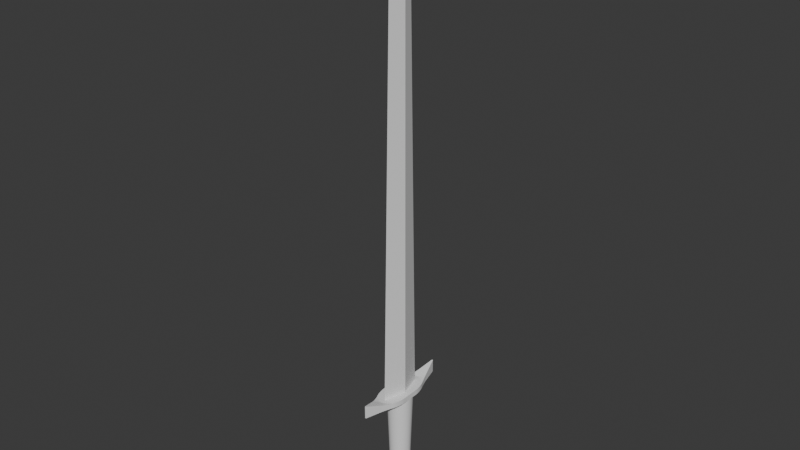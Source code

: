 # Source: BastardSword.blend  (saved by Blender 5.1.30; exported with 4.5.12 LTS)
import bpy
from mathutils import Matrix  # noqa: F401  (used for matrix-valued properties, if any)

bpy.ops.wm.read_factory_settings(use_empty=True)
scene = bpy.context.scene
scene.name = 'Scene'

# ---- node groups
ng_smooth_by_angle = bpy.data.node_groups.new('Smooth by Angle', 'GeometryNodeTree')
_s = ng_smooth_by_angle.interface.new_socket(name='Mesh', in_out='OUTPUT', socket_type='NodeSocketGeometry')
_s = ng_smooth_by_angle.interface.new_socket(name='Mesh', in_out='INPUT', socket_type='NodeSocketGeometry')
_s = ng_smooth_by_angle.interface.new_socket(name='Angle', in_out='INPUT', socket_type='NodeSocketFloat')
_s.subtype = 'ANGLE'
_s.default_value = 0.5236
_s.min_value = 0.0
_s.max_value = 3.142
_s.description = 'Maximum face angle for smooth edges'
_s = ng_smooth_by_angle.interface.new_socket(name='Ignore Sharpness', in_out='INPUT', socket_type='NodeSocketBool')
_s.force_non_field = True
ng_smooth_by_angle.is_modifier = True
_N = ng_smooth_by_angle.nodes; _L = ng_smooth_by_angle.links
n0 = _N.new('GeometryNodeSetShadeSmooth'); n0.name = 'Set Shade Smooth'; n0.location = (120, -80)
n0.domain = 'EDGE'
n1 = _N.new('GeometryNodeSetShadeSmooth'); n1.name = 'Set Shade Smooth.001'; n1.location = (300, -80)
n2 = _N.new('NodeGroupOutput'); n2.name = 'Group Output'; n2.location = (480, -80)
n3 = _N.new('GeometryNodeInputMeshEdgeAngle'); n3.name = 'Edge Angle'; n3.location = (-440, -240)
n4 = _N.new('NodeGroupInput'); n4.name = 'Group Input'; n4.location = (-80, -80)
n5 = _N.new('GeometryNodeInputEdgeSmooth'); n5.name = 'Is Edge Smooth'; n5.location = (-260, -120)
n6 = _N.new('GeometryNodeInputShadeSmooth'); n6.name = 'Is Shade Smooth'; n6.location = (-440, -397)
n7 = _N.new('FunctionNodeCompare'); n7.name = 'Compare'; n7.location = (-260, -260)
n7.operation = 'LESS_EQUAL'
n7.inputs[6].default_value = (0.0, 0.0, 0.0, 0.0)
n7.inputs[7].default_value = (0.0, 0.0, 0.0, 0.0)
n8 = _N.new('FunctionNodeBooleanMath'); n8.name = 'Boolean Math.001'; n8.location = (-80, -260)
n9 = _N.new('NodeGroupInput'); n9.name = 'Group Input.001'; n9.location = (-440, -329)
n10 = _N.new('NodeGroupInput'); n10.name = 'Group Input.002'; n10.location = (-259, -189)
n11 = _N.new('FunctionNodeBooleanMath'); n11.name = 'Boolean Math'; n11.location = (-80, -149)
n11.operation = 'OR'
n12 = _N.new('FunctionNodeBooleanMath'); n12.name = 'Boolean Math.002'; n12.location = (-260, -380)
n12.operation = 'OR'
n13 = _N.new('NodeGroupInput'); n13.name = 'Group Input.003'; n13.location = (-440, -460)
_L.new(n3.outputs[0], n7.inputs[0])
_L.new(n1.outputs[0], n2.inputs[0])
_L.new(n9.outputs[1], n7.inputs[1])
_L.new(n7.outputs[0], n8.inputs[0])
_L.new(n4.outputs[0], n0.inputs[0])
_L.new(n0.outputs[0], n1.inputs[0])
_L.new(n8.outputs[0], n0.inputs[2])
_L.new(n10.outputs[2], n11.inputs[1])
_L.new(n5.outputs[0], n11.inputs[0])
_L.new(n11.outputs[0], n0.inputs[1])
_L.new(n13.outputs[2], n12.inputs[1])
_L.new(n6.outputs[0], n12.inputs[0])
_L.new(n12.outputs[0], n8.inputs[1])
n2.is_active_output = True

# ---- world
world_world = bpy.data.worlds.new('World'); scene.world = world_world
world_world.use_nodes = True; world_world.node_tree.nodes.clear()
_N = world_world.node_tree.nodes; _L = world_world.node_tree.links
n0 = _N.new('ShaderNodeOutputWorld'); n0.name = 'World Output'; n0.location = (200, 100)
n1 = _N.new('ShaderNodeBackground'); n1.name = 'Background'; n1.location = (-200, 100)
n1.inputs[0].default_value = (0.05088, 0.05088, 0.05088, 1.0)
_L.new(n1.outputs[0], n0.inputs[0])
n0.is_active_output = True
world_world.color = (0.05088, 0.05088, 0.05088)
world_world.sun_shadow_jitter_overblur = 0.0

# ---- meshes
me_sphere = bpy.data.meshes.new('Sphere')
me_sphere.from_pydata([(1.787e-09, 7.992e-10, -0.173), (1.787e-09, 0.03178, -0.1827), (1.787e-09, 0.04757, -0.1985), (1.787e-09, 0.05611, -0.2191), (1.787e-09, 0.05721, -0.2302), (1.787e-09, 0.05611, -0.2414), (1.787e-09, 0.04757, -0.262), (1.787e-09, 7.992e-10, -0.2875), (0.002177, 0.01095, -0.1741), (0.004271, 0.02147, -0.1774), (0.006201, 0.03117, -0.1827), (0.007892, 0.03968, -0.1898), (0.00928, 0.04665, -0.1985), (0.01031, 0.05184, -0.2084), (0.01095, 0.05503, -0.2191), (0.01116, 0.05611, -0.2302), (0.01095, 0.05503, -0.2414), (0.01031, 0.05184, -0.2521), (0.00928, 0.04665, -0.262), (0.007892, 0.03968, -0.2707), (0.006201, 0.03117, -0.2778), (0.004271, 0.02147, -0.2831), (0.002177, 0.01095, -0.2864), (0.004271, 0.01031, -0.1741), (0.008378, 0.02023, -0.1774), (0.01216, 0.02936, -0.1827), (0.01548, 0.03737, -0.1898), (0.0182, 0.04395, -0.1985), (0.02023, 0.04883, -0.2084), (0.02147, 0.05184, -0.2191), (0.02189, 0.05286, -0.2302), (0.02147, 0.05184, -0.2414), (0.02023, 0.04883, -0.2521), (0.0182, 0.04395, -0.262), (0.01548, 0.03737, -0.2707), (0.01216, 0.02936, -0.2778), (0.008378, 0.02023, -0.2831), (0.004271, 0.01031, -0.2864), (0.006201, 0.00928, -0.1741), (0.01216, 0.0182, -0.1774), (0.01766, 0.02643, -0.1827), (0.02247, 0.03364, -0.1898), (0.02643, 0.03955, -0.1985), (0.02936, 0.04395, -0.2084), (0.03117, 0.04665, -0.2191), (0.03178, 0.04757, -0.2302), (0.03117, 0.04665, -0.2414), (0.02936, 0.04395, -0.2521), (0.02643, 0.03955, -0.262), (0.02247, 0.03364, -0.2707), (0.01766, 0.02643, -0.2778), (0.01216, 0.0182, -0.2831), (0.006201, 0.00928, -0.2864), (0.007892, 0.007892, -0.1741), (0.01548, 0.01548, -0.1774), (0.02247, 0.02247, -0.1827), (0.02861, 0.02861, -0.1898), (0.03364, 0.03364, -0.1985), (0.03737, 0.03737, -0.2084), (0.03968, 0.03968, -0.2191), (0.04045, 0.04045, -0.2302), (0.03968, 0.03968, -0.2414), (0.03737, 0.03737, -0.2521), (0.03364, 0.03364, -0.262), (0.02861, 0.02861, -0.2707), (0.02247, 0.02247, -0.2778), (0.01548, 0.01548, -0.2831), (0.007892, 0.007892, -0.2864), (0.00928, 0.006201, -0.1741), (0.0182, 0.01216, -0.1774), (0.02643, 0.01766, -0.1827), (0.03364, 0.02247, -0.1898), (0.03955, 0.02643, -0.1985), (0.04395, 0.02936, -0.2084), (0.04665, 0.03117, -0.2191), (0.04757, 0.03178, -0.2302), (0.04665, 0.03117, -0.2414), (0.04395, 0.02936, -0.2521), (0.03955, 0.02643, -0.262), (0.03364, 0.02247, -0.2707), (0.02643, 0.01766, -0.2778), (0.0182, 0.01216, -0.2831), (0.00928, 0.006201, -0.2864), (0.01031, 0.004271, -0.1741), (0.02023, 0.008378, -0.1774), (0.02936, 0.01216, -0.1827), (0.03737, 0.01548, -0.1898), (0.04395, 0.0182, -0.1985), (0.04883, 0.02023, -0.2084), (0.05184, 0.02147, -0.2191), (0.05286, 0.02189, -0.2302), (0.05184, 0.02147, -0.2414), (0.04883, 0.02023, -0.2521), (0.04395, 0.0182, -0.262), (0.03737, 0.01548, -0.2707), (0.02936, 0.01216, -0.2778), (0.02023, 0.008378, -0.2831), (0.01031, 0.004271, -0.2864), (0.01095, 0.002177, -0.1741), (0.02147, 0.004271, -0.1774), (0.03117, 0.006201, -0.1827), (0.03968, 0.007892, -0.1898), (0.04665, 0.00928, -0.1985), (0.05184, 0.01031, -0.2084), (0.05503, 0.01095, -0.2191), (0.05611, 0.01116, -0.2302), (0.05503, 0.01095, -0.2414), (0.05184, 0.01031, -0.2521), (0.04665, 0.00928, -0.262), (0.03968, 0.007892, -0.2707), (0.03117, 0.006201, -0.2778), (0.02147, 0.004271, -0.2831), (0.01095, 0.002177, -0.2864), (0.01116, 1.599e-10, -0.1741), (0.02189, -4.795e-10, -0.1774), (0.03178, -2.185e-09, -0.1827), (0.04045, 1.652e-09, -0.1898), (0.04757, -4.316e-09, -0.1985), (0.05286, 3.357e-09, -0.2084), (0.05611, -4.316e-09, -0.2191), (0.05721, -8.578e-09, -0.2302), (0.05611, -4.316e-09, -0.2414), (0.05286, 3.357e-09, -0.2521), (0.04757, -4.316e-09, -0.262), (0.04045, 1.652e-09, -0.2707), (0.03178, -2.185e-09, -0.2778), (0.02189, -4.795e-10, -0.2831), (0.01116, 1.599e-10, -0.2864), (0.01095, -0.002177, -0.1741), (0.02147, -0.004271, -0.1774), (0.03117, -0.006201, -0.1827), (0.03968, -0.007892, -0.1898), (0.04665, -0.00928, -0.1985), (0.05184, -0.01031, -0.2084), (0.05503, -0.01095, -0.2191), (0.05611, -0.01116, -0.2302), (0.05503, -0.01095, -0.2414), (0.05184, -0.01031, -0.2521), (0.04665, -0.00928, -0.262), (0.03968, -0.007892, -0.2707), (0.03117, -0.006201, -0.2778), (0.02147, -0.004271, -0.2831), (0.01095, -0.002177, -0.2864), (0.01031, -0.004271, -0.1741), (0.02023, -0.008378, -0.1774), (0.02936, -0.01216, -0.1827), (0.03737, -0.01548, -0.1898), (0.04395, -0.0182, -0.1985), (0.04883, -0.02023, -0.2084), (0.05184, -0.02147, -0.2191), (0.05286, -0.02189, -0.2302), (0.05184, -0.02147, -0.2414), (0.04883, -0.02023, -0.2521), (0.04395, -0.0182, -0.262), (0.03737, -0.01548, -0.2707), (0.02936, -0.01216, -0.2778), (0.02023, -0.008378, -0.2831), (0.01031, -0.004271, -0.2864), (0.00928, -0.006201, -0.1741), (0.0182, -0.01216, -0.1774), (0.02643, -0.01766, -0.1827), (0.03364, -0.02247, -0.1898), (0.03955, -0.02643, -0.1985), (0.04395, -0.02936, -0.2084), (0.04665, -0.03117, -0.2191), (0.04757, -0.03178, -0.2302), (0.04665, -0.03117, -0.2414), (0.04395, -0.02936, -0.2521), (0.03955, -0.02643, -0.262), (0.03364, -0.02247, -0.2707), (0.02643, -0.01766, -0.2778), (0.0182, -0.01216, -0.2831), (0.00928, -0.006201, -0.2864), (0.007892, -0.007892, -0.1741), (0.01548, -0.01548, -0.1774), (0.02247, -0.02247, -0.1827), (0.02861, -0.02861, -0.1898), (0.03364, -0.03364, -0.1985), (0.03737, -0.03737, -0.2084), (0.03968, -0.03968, -0.2191), (0.04045, -0.04045, -0.2302), (0.03968, -0.03968, -0.2414), (0.03737, -0.03737, -0.2521), (0.03364, -0.03364, -0.262), (0.02861, -0.02861, -0.2707), (0.02247, -0.02247, -0.2778), (0.01548, -0.01548, -0.2831), (0.007892, -0.007892, -0.2864), (0.006201, -0.00928, -0.1741), (0.01216, -0.0182, -0.1774), (0.01766, -0.02643, -0.1827), (0.02247, -0.03364, -0.1898), (0.02643, -0.03955, -0.1985), (0.02936, -0.04395, -0.2084), (0.03117, -0.04665, -0.2191), (0.03178, -0.04757, -0.2302), (0.03117, -0.04665, -0.2414), (0.02936, -0.04395, -0.2521), (0.02643, -0.03955, -0.262), (0.02247, -0.03364, -0.2707), (0.01766, -0.02643, -0.2778), (0.01216, -0.0182, -0.2831), (0.006201, -0.00928, -0.2864), (0.004271, -0.01031, -0.1741), (0.008378, -0.02023, -0.1774), (0.01216, -0.02936, -0.1827), (0.01548, -0.03737, -0.1898), (0.0182, -0.04395, -0.1985), (0.02023, -0.04883, -0.2084), (0.02147, -0.05184, -0.2191), (0.02189, -0.05286, -0.2302), (0.02147, -0.05184, -0.2414), (0.02023, -0.04883, -0.2521), (0.0182, -0.04395, -0.262), (0.01548, -0.03737, -0.2707), (0.01216, -0.02936, -0.2778), (0.008378, -0.02023, -0.2831), (0.004271, -0.01031, -0.2864), (0.002177, -0.01095, -0.1741), (0.004271, -0.02147, -0.1774), (0.006201, -0.03117, -0.1827), (0.007892, -0.03968, -0.1898), (0.00928, -0.04665, -0.1985), (0.01031, -0.05184, -0.2084), (0.01095, -0.05503, -0.2191), (0.01116, -0.05611, -0.2302), (0.01095, -0.05503, -0.2414), (0.01031, -0.05184, -0.2521), (0.00928, -0.04665, -0.262), (0.007892, -0.03968, -0.2707), (0.006201, -0.03117, -0.2778), (0.004271, -0.02147, -0.2831), (0.002177, -0.01095, -0.2864), (1.361e-09, -0.01116, -0.1741), (-1.196e-09, -0.02189, -0.1774), (-3.754e-09, -0.03178, -0.1827), (9.349e-10, -0.04045, -0.1898), (-4.18e-09, -0.04757, -0.1985), (3.492e-09, -0.05286, -0.2084), (-5.885e-09, -0.05611, -0.2191), (-1.697e-08, -0.05721, -0.2302), (-5.885e-09, -0.05611, -0.2414), (3.492e-09, -0.05286, -0.2521), (-4.18e-09, -0.04757, -0.262), (9.349e-10, -0.04045, -0.2707), (-3.754e-09, -0.03178, -0.2778), (-1.196e-09, -0.02189, -0.2831), (1.361e-09, -0.01116, -0.2864), (-0.002177, -0.01095, -0.1741), (-0.004271, -0.02147, -0.1774), (-0.006201, -0.03117, -0.1827), (-0.007892, -0.03968, -0.1898), (-0.00928, -0.04665, -0.1985), (-0.01031, -0.05184, -0.2084), (-0.01095, -0.05503, -0.2191), (-0.01116, -0.05611, -0.2302), (-0.01095, -0.05503, -0.2414), (-0.01031, -0.05184, -0.2521), (-0.00928, -0.04665, -0.262), (-0.007892, -0.03968, -0.2707), (-0.006201, -0.03117, -0.2778), (-0.004271, -0.02147, -0.2831), (-0.002177, -0.01095, -0.2864), (-0.004271, -0.01031, -0.1741), (-0.008378, -0.02023, -0.1774), (-0.01216, -0.02936, -0.1827), (-0.01548, -0.03737, -0.1898), (-0.0182, -0.04395, -0.1985), (-0.02023, -0.04883, -0.2084), (-0.02147, -0.05184, -0.2191), (-0.02189, -0.05286, -0.2302), (-0.02147, -0.05184, -0.2414), (-0.02023, -0.04883, -0.2521), (-0.0182, -0.04395, -0.262), (-0.01548, -0.03737, -0.2707), (-0.01216, -0.02936, -0.2778), (-0.008378, -0.02023, -0.2831), (-0.004271, -0.01031, -0.2864), (-0.006201, -0.00928, -0.1741), (-0.01216, -0.0182, -0.1774), (-0.01766, -0.02643, -0.1827), (-0.02247, -0.03364, -0.1898), (-0.02643, -0.03955, -0.1985), (-0.02936, -0.04395, -0.2084), (-0.03117, -0.04665, -0.2191), (-0.03178, -0.04757, -0.2302), (-0.03117, -0.04665, -0.2414), (-0.02936, -0.04395, -0.2521), (-0.02643, -0.03955, -0.262), (-0.02247, -0.03364, -0.2707), (-0.01766, -0.02643, -0.2778), (-0.01216, -0.0182, -0.2831), (-0.006201, -0.00928, -0.2864), (-0.007892, -0.007892, -0.1741), (-0.01548, -0.01548, -0.1774), (-0.02247, -0.02247, -0.1827), (-0.02861, -0.02861, -0.1898), (-0.03364, -0.03364, -0.1985), (-0.03737, -0.03737, -0.2084), (-0.03968, -0.03968, -0.2191), (-0.04045, -0.04045, -0.2302), (-0.03968, -0.03968, -0.2414), (-0.03737, -0.03737, -0.2521), (-0.03364, -0.03364, -0.262), (-0.02861, -0.02861, -0.2707), (-0.02247, -0.02247, -0.2778), (-0.01548, -0.01548, -0.2831), (-0.007892, -0.007892, -0.2864), (-0.00928, -0.006201, -0.1741), (-0.0182, -0.01216, -0.1774), (-0.02643, -0.01766, -0.1827), (-0.03364, -0.02247, -0.1898), (-0.03955, -0.02643, -0.1985), (-0.04395, -0.02936, -0.2084), (-0.04665, -0.03117, -0.2191), (-0.04757, -0.03178, -0.2302), (-0.04665, -0.03117, -0.2414), (-0.04395, -0.02936, -0.2521), (-0.03955, -0.02643, -0.262), (-0.03364, -0.02247, -0.2707), (-0.02643, -0.01766, -0.2778), (-0.0182, -0.01216, -0.2831), (-0.00928, -0.006201, -0.2864), (-0.01031, -0.004271, -0.1741), (-0.02023, -0.008378, -0.1774), (-0.02936, -0.01216, -0.1827), (-0.03737, -0.01548, -0.1898), (-0.04395, -0.0182, -0.1985), (-0.04883, -0.02023, -0.2084), (-0.05184, -0.02147, -0.2191), (-0.05286, -0.02189, -0.2302), (-0.05184, -0.02147, -0.2414), (-0.04883, -0.02023, -0.2521), (-0.04395, -0.0182, -0.262), (-0.03737, -0.01548, -0.2707), (-0.02936, -0.01216, -0.2778), (-0.02023, -0.008378, -0.2831), (-0.01031, -0.004271, -0.2864), (-0.01095, -0.002177, -0.1741), (-0.02147, -0.004271, -0.1774), (-0.03117, -0.006201, -0.1827), (-0.03968, -0.007892, -0.1898), (-0.04665, -0.00928, -0.1985), (-0.05184, -0.01031, -0.2084), (-0.05503, -0.01095, -0.2191), (-0.05611, -0.01116, -0.2302), (-0.05503, -0.01095, -0.2414), (-0.05184, -0.01031, -0.2521), (-0.04665, -0.00928, -0.262), (-0.03968, -0.007892, -0.2707), (-0.03117, -0.006201, -0.2778), (-0.02147, -0.004271, -0.2831), (-0.01095, -0.002177, -0.2864), (-0.01116, 1.865e-09, -0.1741), (-0.02189, 3.783e-09, -0.1774), (-0.03178, 9.324e-09, -0.1827), (-0.04045, 2.504e-09, -0.1898), (-0.04757, 1.018e-08, -0.1985), (-0.05286, 1.652e-09, -0.2084), (-0.05611, 1.614e-08, -0.2191), (-0.05721, 2.637e-08, -0.2302), (-0.05611, 1.614e-08, -0.2414), (-0.05286, 1.652e-09, -0.2521), (-0.04757, 1.018e-08, -0.262), (-0.04045, 2.504e-09, -0.2707), (-0.03178, 9.324e-09, -0.2778), (-0.02189, 3.783e-09, -0.2831), (-0.01116, 1.865e-09, -0.2864), (-0.01095, 0.002177, -0.1741), (-0.02147, 0.004271, -0.1774), (-0.03117, 0.006201, -0.1827), (-0.03968, 0.007892, -0.1898), (-0.04665, 0.00928, -0.1985), (-0.05184, 0.01031, -0.2084), (-0.05503, 0.01095, -0.2191), (-0.05611, 0.01116, -0.2302), (-0.05503, 0.01095, -0.2414), (-0.05184, 0.01031, -0.2521), (-0.04665, 0.00928, -0.262), (-0.03968, 0.007892, -0.2707), (-0.03117, 0.006201, -0.2778), (-0.02147, 0.004271, -0.2831), (-0.01095, 0.002177, -0.2864), (-0.01031, 0.004271, -0.1741), (-0.02023, 0.008378, -0.1774), (-0.02936, 0.01216, -0.1827), (-0.03737, 0.01548, -0.1898), (-0.04395, 0.0182, -0.1985), (-0.04883, 0.02023, -0.2084), (-0.05184, 0.02147, -0.2191), (-0.05286, 0.02189, -0.2302), (-0.05184, 0.02147, -0.2414), (-0.04883, 0.02023, -0.2521), (-0.04395, 0.0182, -0.262), (-0.03737, 0.01548, -0.2707), (-0.02936, 0.01216, -0.2778), (-0.02023, 0.008378, -0.2831), (-0.01031, 0.004271, -0.2864), (-0.00928, 0.006201, -0.1741), (-0.0182, 0.01216, -0.1774), (-0.02643, 0.01766, -0.1827), (-0.03364, 0.02247, -0.1898), (-0.03955, 0.02643, -0.1985), (-0.04395, 0.02936, -0.2084), (-0.04665, 0.03117, -0.2191), (-0.04757, 0.03178, -0.2302), (-0.04665, 0.03117, -0.2414), (-0.04395, 0.02936, -0.2521), (-0.03955, 0.02643, -0.262), (-0.03364, 0.02247, -0.2707), (-0.02643, 0.01766, -0.2778), (-0.0182, 0.01216, -0.2831), (-0.00928, 0.006201, -0.2864), (-0.007892, 0.007892, -0.1741), (-0.01548, 0.01548, -0.1774), (-0.02247, 0.02247, -0.1827), (-0.02861, 0.02861, -0.1898), (-0.03364, 0.03364, -0.1985), (-0.03737, 0.03737, -0.2084), (-0.03968, 0.03968, -0.2191), (-0.04045, 0.04045, -0.2302), (-0.03968, 0.03968, -0.2414), (-0.03737, 0.03737, -0.2521), (-0.03364, 0.03364, -0.262), (-0.02861, 0.02861, -0.2707), (-0.02247, 0.02247, -0.2778), (-0.01548, 0.01548, -0.2831), (-0.007892, 0.007892, -0.2864), (-0.006201, 0.00928, -0.1741), (-0.01216, 0.0182, -0.1774), (-0.01766, 0.02643, -0.1827), (-0.02247, 0.03364, -0.1898), (-0.02643, 0.03955, -0.1985), (-0.02936, 0.04395, -0.2084), (-0.03117, 0.04665, -0.2191), (-0.03178, 0.04757, -0.2302), (-0.03117, 0.04665, -0.2414), (-0.02936, 0.04395, -0.2521), (-0.02643, 0.03955, -0.262), (-0.02247, 0.03364, -0.2707), (-0.01766, 0.02643, -0.2778), (-0.01216, 0.0182, -0.2831), (-0.006201, 0.00928, -0.2864), (-0.004271, 0.01031, -0.1741), (-0.008378, 0.02023, -0.1774), (-0.01216, 0.02936, -0.1827), (-0.01548, 0.03737, -0.1898), (-0.0182, 0.04395, -0.1985), (-0.02023, 0.04883, -0.2084), (-0.02147, 0.05184, -0.2191), (-0.02189, 0.05286, -0.2302), (-0.02147, 0.05184, -0.2414), (-0.02023, 0.04883, -0.2521), (-0.0182, 0.04395, -0.262), (-0.01548, 0.03737, -0.2707), (-0.01216, 0.02936, -0.2778), (-0.008378, 0.02023, -0.2831), (-0.004271, 0.01031, -0.2864), (-0.002177, 0.01095, -0.1741), (-0.004271, 0.02147, -0.1774), (-0.006201, 0.03117, -0.1827), (-0.007892, 0.03968, -0.1898), (-0.00928, 0.04665, -0.1985), (-0.01031, 0.05184, -0.2084), (-0.01095, 0.05503, -0.2191), (-0.01116, 0.05611, -0.2302), (-0.01095, 0.05503, -0.2414), (-0.01031, 0.05184, -0.2521), (-0.00928, 0.04665, -0.262), (-0.007892, 0.03968, -0.2707), (-0.006201, 0.03117, -0.2778), (-0.004271, 0.02147, -0.2831), (-0.002177, 0.01095, -0.2864), (2.64e-09, 0.01116, -0.1741), (5.624e-09, 0.02189, -0.1774), (6.902e-09, 0.04045, -0.1898), (5.197e-09, 0.05286, -0.2084), (5.197e-09, 0.05286, -0.2521), (6.902e-09, 0.04045, -0.2707), (1.415e-08, 0.03178, -0.2778), (5.624e-09, 0.02189, -0.2831), (2.64e-09, 0.01116, -0.2864), (0.0009757, -0.07772, 0.1378), (0.0009757, -0.04603, 1.645), (0.0009757, 0.07772, 0.1378), (0.0009757, 0.04603, 1.645), (-0.0009757, -0.07772, 0.1378), (-0.0009757, -0.04603, 1.645), (-0.0009757, 0.07772, 0.1378), (-0.0009757, 0.04603, 1.645), (0.02293, 0.0, 0.1378), (9.208e-05, -1.108e-11, 1.799), (-0.02293, 0.0, 0.1378), (-9.208e-05, -1.108e-11, 1.799), (0.0009757, -0.04603, 1.571), (0.0009757, 0.04603, 1.571), (-0.0009757, 0.04603, 1.571), (-0.0009757, -0.04603, 1.571), (-0.01871, -1.108e-11, 1.715), (0.01871, -1.108e-11, 1.715), (-0.001881, -0.1745, 0.1188), (-0.001881, -0.1745, 0.1652), (-0.001881, 0.1745, 0.1188), (-0.001881, 0.1745, 0.1652), (0.001881, -0.1745, 0.1188), (0.001881, -0.1745, 0.1652), (0.001881, 0.1745, 0.1188), (0.001881, 0.1745, 0.1652), (-0.01748, -0.1198, 0.1188), (-0.03402, -0.07537, 0.1188), (-0.0002195, -0.09695, 0.1188), (-0.01862, -0.116, 0.1188), (-0.01999, -0.1117, 0.1188), (-0.02153, -0.1071, 0.1188), (-0.02323, -0.1023, 0.1188), (-0.02503, -0.09733, 0.1188), (-0.02689, -0.09242, 0.1188), (-0.02876, -0.08766, 0.1188), (-0.03061, -0.08315, 0.1188), (-0.03237, -0.07902, 0.1188), (-0.03402, -0.07537, 0.1378), (-0.01748, -0.1198, 0.1459), (-0.0002195, -0.09695, 0.1378), (-0.03237, -0.07902, 0.1379), (-0.03061, -0.08315, 0.1381), (-0.02876, -0.08766, 0.1386), (-0.02689, -0.09242, 0.1393), (-0.02503, -0.09733, 0.1401), (-0.02323, -0.1023, 0.1411), (-0.02153, -0.1071, 0.1422), (-0.01999, -0.1117, 0.1434), (-0.01862, -0.116, 0.1446), (-0.03402, 0.07537, 0.1188), (-0.01748, 0.1198, 0.1188), (-0.0002195, 0.09695, 0.1188), (-0.03237, 0.07902, 0.1188), (-0.03061, 0.08315, 0.1188), (-0.02876, 0.08766, 0.1188), (-0.02689, 0.09242, 0.1188), (-0.02503, 0.09733, 0.1188), (-0.02323, 0.1023, 0.1188), (-0.02153, 0.1071, 0.1188), (-0.01999, 0.1117, 0.1188), (-0.01862, 0.116, 0.1188), (-0.01748, 0.1198, 0.1459), (-0.03402, 0.07537, 0.1378), (-0.0002195, 0.09695, 0.1378), (-0.01862, 0.116, 0.1446), (-0.01999, 0.1117, 0.1434), (-0.02153, 0.1071, 0.1422), (-0.02323, 0.1023, 0.1411), (-0.02503, 0.09733, 0.1401), (-0.02689, 0.09242, 0.1393), (-0.02876, 0.08766, 0.1386), (-0.03061, 0.08315, 0.1381), (-0.03237, 0.07902, 0.1379), (0.03402, -0.07537, 0.1188), (0.01748, -0.1198, 0.1188), (0.0002195, -0.09695, 0.1188), (0.03237, -0.07902, 0.1188), (0.03061, -0.08315, 0.1188), (0.02876, -0.08766, 0.1188), (0.02689, -0.09242, 0.1188), (0.02503, -0.09733, 0.1188), (0.02323, -0.1023, 0.1188), (0.02153, -0.1071, 0.1188), (0.01999, -0.1117, 0.1188), (0.01862, -0.116, 0.1188), (0.01748, -0.1198, 0.1459), (0.03402, -0.07537, 0.1378), (0.0002195, -0.09695, 0.1378), (0.01862, -0.116, 0.1446), (0.01999, -0.1117, 0.1434), (0.02153, -0.1071, 0.1422), (0.02323, -0.1023, 0.1411), (0.02503, -0.09733, 0.1401), (0.02689, -0.09242, 0.1393), (0.02876, -0.08766, 0.1386), (0.03061, -0.08315, 0.1381), (0.03237, -0.07902, 0.1379), (0.01748, 0.1198, 0.1188), (0.03402, 0.07537, 0.1188), (0.0002195, 0.09695, 0.1188), (0.01862, 0.116, 0.1188), (0.01999, 0.1117, 0.1188), (0.02153, 0.1071, 0.1188), (0.02323, 0.1023, 0.1188), (0.02503, 0.09733, 0.1188), (0.02689, 0.09242, 0.1188), (0.02876, 0.08766, 0.1188), (0.03061, 0.08315, 0.1188), (0.03237, 0.07902, 0.1188), (0.03402, 0.07537, 0.1378), (0.01748, 0.1198, 0.1459), (0.0002195, 0.09695, 0.1378), (0.03237, 0.07902, 0.1379), (0.03061, 0.08315, 0.1381), (0.02876, 0.08766, 0.1386), (0.02689, 0.09242, 0.1393), (0.02503, 0.09733, 0.1401), (0.02323, 0.1023, 0.1411), (0.02153, 0.1071, 0.1422), (0.01999, 0.1117, 0.1434), (0.01862, 0.116, 0.1446), (0.04403, 0.03, 0.1188), (0.02024, 0.05378, 0.1188), (0.03559, 0.0717, 0.1188), (0.03711, 0.06753, 0.1188), (0.03856, 0.06298, 0.1188), (0.0399, 0.05814, 0.1188), (0.0411, 0.05314, 0.1188), (0.04212, 0.0481, 0.1188), (0.04294, 0.04315, 0.1188), (0.04354, 0.0384, 0.1188), (0.04391, 0.03398, 0.1188), (0.04403, -0.03, 0.1188), (0.02024, -0.05378, 0.1188), (0.04391, -0.03398, 0.1188), (0.04354, -0.0384, 0.1188), (0.04294, -0.04315, 0.1188), (0.04212, -0.0481, 0.1188), (0.0411, -0.05314, 0.1188), (0.0399, -0.05814, 0.1188), (0.03856, -0.06298, 0.1188), (0.03711, -0.06753, 0.1188), (0.03559, -0.0717, 0.1188), (0.04403, -0.03, 0.1378), (0.02024, -0.05378, 0.1378), (0.03559, -0.0717, 0.1378), (0.03711, -0.06753, 0.1378), (0.03856, -0.06298, 0.1378), (0.0399, -0.05814, 0.1378), (0.0411, -0.05314, 0.1378), (0.04212, -0.0481, 0.1378), (0.04294, -0.04315, 0.1378), (0.04354, -0.0384, 0.1378), (0.04391, -0.03398, 0.1378), (0.04403, 0.03, 0.1378), (0.02024, 0.05378, 0.1378), (0.04391, 0.03398, 0.1378), (0.04354, 0.0384, 0.1378), (0.04294, 0.04315, 0.1378), (0.04212, 0.0481, 0.1378), (0.0411, 0.05314, 0.1378), (0.0399, 0.05814, 0.1378), (0.03856, 0.06298, 0.1378), (0.03711, 0.06753, 0.1378), (0.03559, 0.0717, 0.1378), (-0.04403, -0.03, 0.1188), (-0.02024, -0.05378, 0.1188), (-0.03559, -0.0717, 0.1188), (-0.03711, -0.06753, 0.1188), (-0.03856, -0.06298, 0.1188), (-0.0399, -0.05814, 0.1188), (-0.0411, -0.05314, 0.1188), (-0.04212, -0.0481, 0.1188), (-0.04294, -0.04315, 0.1188), (-0.04354, -0.0384, 0.1188), (-0.04391, -0.03398, 0.1188), (-0.04403, 0.03, 0.1188), (-0.02024, 0.05378, 0.1188), (-0.04391, 0.03398, 0.1188), (-0.04354, 0.0384, 0.1188), (-0.04294, 0.04315, 0.1188), (-0.04212, 0.0481, 0.1188), (-0.0411, 0.05314, 0.1188), (-0.0399, 0.05814, 0.1188), (-0.03856, 0.06298, 0.1188), (-0.03711, 0.06753, 0.1188), (-0.03559, 0.0717, 0.1188), (-0.04403, -0.03, 0.1378), (-0.02024, -0.05378, 0.1378), (-0.04391, -0.03398, 0.1378), (-0.04354, -0.0384, 0.1378), (-0.04294, -0.04315, 0.1378), (-0.04212, -0.0481, 0.1378), (-0.0411, -0.05314, 0.1378), (-0.0399, -0.05814, 0.1378), (-0.03856, -0.06298, 0.1378), (-0.03711, -0.06753, 0.1378), (-0.03559, -0.0717, 0.1378), (-0.04403, 0.03, 0.1378), (-0.02024, 0.05378, 0.1378), (-0.03559, 0.0717, 0.1378), (-0.03711, 0.06753, 0.1378), (-0.03856, 0.06298, 0.1378), (-0.0399, 0.05814, 0.1378), (-0.0411, 0.05314, 0.1378), (-0.04212, 0.0481, 0.1378), (-0.04294, 0.04315, 0.1378), (-0.04354, 0.0384, 0.1378), (-0.04391, 0.03398, 0.1378), (1.66e-09, 0.03323, -0.2138), (1.787e-09, 0.04436, 0.1188), (0.006483, 0.03259, -0.2138), (0.008653, 0.0435, 0.1188), (0.01272, 0.0307, -0.2138), (0.01697, 0.04098, 0.1188), (0.01846, 0.02763, -0.2138), (0.02464, 0.03688, 0.1188), (0.0235, 0.0235, -0.2138), (0.03136, 0.03136, 0.1188), (0.02763, 0.01846, -0.2138), (0.03688, 0.02464, 0.1188), (0.0307, 0.01272, -0.2138), (0.04098, 0.01697, 0.1188), (0.03259, 0.006483, -0.2138), (0.0435, 0.008653, 0.1188), (0.03323, 8.745e-10, -0.2138), (0.04436, 7.992e-10, 0.1188), (0.03259, -0.006483, -0.2138), (0.0435, -0.008653, 0.1188), (0.0307, -0.01272, -0.2138), (0.04098, -0.01697, 0.1188), (0.02763, -0.01846, -0.2138), (0.03688, -0.02464, 0.1188), (0.0235, -0.0235, -0.2138), (0.03136, -0.03136, 0.1188), (0.01846, -0.02763, -0.2138), (0.02464, -0.03688, 0.1188), (0.01272, -0.0307, -0.2138), (0.01697, -0.04098, 0.1188), (0.006483, -0.03259, -0.2138), (0.008653, -0.0435, 0.1188), (1.66e-09, -0.03323, -0.2138), (1.787e-09, -0.04436, 0.1188), (-0.006483, -0.03259, -0.2138), (-0.008653, -0.0435, 0.1188), (-0.01272, -0.0307, -0.2138), (-0.01697, -0.04098, 0.1188), (-0.01846, -0.02763, -0.2138), (-0.02464, -0.03688, 0.1188), (-0.0235, -0.0235, -0.2138), (-0.03136, -0.03136, 0.1188), (-0.02763, -0.01846, -0.2138), (-0.03688, -0.02464, 0.1188), (-0.0307, -0.01272, -0.2138), (-0.04098, -0.01697, 0.1188), (-0.03259, -0.006483, -0.2138), (-0.0435, -0.008653, 0.1188), (-0.03323, 8.745e-10, -0.2138), (-0.04436, 7.992e-10, 0.1188), (-0.03259, 0.006483, -0.2138), (-0.0435, 0.008653, 0.1188), (-0.0307, 0.01272, -0.2138), (-0.04098, 0.01697, 0.1188), (-0.02763, 0.01846, -0.2138), (-0.03688, 0.02464, 0.1188), (-0.0235, 0.0235, -0.2138), (-0.03136, 0.03136, 0.1188), (-0.01846, 0.02763, -0.2138), (-0.02464, 0.03688, 0.1188), (-0.01272, 0.0307, -0.2138), (-0.01697, 0.04098, 0.1188), (-0.006483, 0.03259, -0.2138), (-0.008653, 0.0435, 0.1188)], [], [(474, 473, 8, 9), (477, 5, 16, 17), (1, 474, 9, 10), (6, 477, 17, 18), (475, 1, 10, 11), (478, 6, 18, 19), (2, 475, 11, 12), (479, 478, 19, 20), (476, 2, 12, 13), (480, 479, 20, 21), (3, 476, 13, 14), (481, 480, 21, 22), (4, 3, 14, 15), (473, 0, 8), (7, 481, 22), (5, 4, 15, 16), (15, 14, 29, 30), (8, 0, 23), (7, 22, 37), (16, 15, 30, 31), (9, 8, 23, 24), (17, 16, 31, 32), (10, 9, 24, 25), (18, 17, 32, 33), (11, 10, 25, 26), (19, 18, 33, 34), (12, 11, 26, 27), (20, 19, 34, 35), (13, 12, 27, 28), (21, 20, 35, 36), (14, 13, 28, 29), (22, 21, 36, 37), (34, 33, 48, 49), (27, 26, 41, 42), (35, 34, 49, 50), (28, 27, 42, 43), (36, 35, 50, 51), (29, 28, 43, 44), (37, 36, 51, 52), (30, 29, 44, 45), (23, 0, 38), (7, 37, 52), (31, 30, 45, 46), (24, 23, 38, 39), (32, 31, 46, 47), (25, 24, 39, 40), (33, 32, 47, 48), (26, 25, 40, 41), (7, 52, 67), (46, 45, 60, 61), (39, 38, 53, 54), (47, 46, 61, 62), (40, 39, 54, 55), (48, 47, 62, 63), (41, 40, 55, 56), (49, 48, 63, 64), (42, 41, 56, 57), (50, 49, 64, 65), (43, 42, 57, 58), (51, 50, 65, 66), (44, 43, 58, 59), (52, 51, 66, 67), (45, 44, 59, 60), (38, 0, 53), (65, 64, 79, 80), (58, 57, 72, 73), (66, 65, 80, 81), (59, 58, 73, 74), (67, 66, 81, 82), (60, 59, 74, 75), (53, 0, 68), (7, 67, 82), (61, 60, 75, 76), (54, 53, 68, 69), (62, 61, 76, 77), (55, 54, 69, 70), (63, 62, 77, 78), (56, 55, 70, 71), (64, 63, 78, 79), (57, 56, 71, 72), (69, 68, 83, 84), (77, 76, 91, 92), (70, 69, 84, 85), (78, 77, 92, 93), (71, 70, 85, 86), (79, 78, 93, 94), (72, 71, 86, 87), (80, 79, 94, 95), (73, 72, 87, 88), (81, 80, 95, 96), (74, 73, 88, 89), (82, 81, 96, 97), (75, 74, 89, 90), (68, 0, 83), (7, 82, 97), (76, 75, 90, 91), (88, 87, 102, 103), (96, 95, 110, 111), (89, 88, 103, 104), (97, 96, 111, 112), (90, 89, 104, 105), (83, 0, 98), (7, 97, 112), (91, 90, 105, 106), (84, 83, 98, 99), (92, 91, 106, 107), (85, 84, 99, 100), (93, 92, 107, 108), (86, 85, 100, 101), (94, 93, 108, 109), (87, 86, 101, 102), (95, 94, 109, 110), (107, 106, 121, 122), (100, 99, 114, 115), (108, 107, 122, 123), (101, 100, 115, 116), (109, 108, 123, 124), (102, 101, 116, 117), (110, 109, 124, 125), (103, 102, 117, 118), (111, 110, 125, 126), (104, 103, 118, 119), (112, 111, 126, 127), (105, 104, 119, 120), (98, 0, 113), (7, 112, 127), (106, 105, 120, 121), (99, 98, 113, 114), (126, 125, 140, 141), (119, 118, 133, 134), (127, 126, 141, 142), (120, 119, 134, 135), (113, 0, 128), (7, 127, 142), (121, 120, 135, 136), (114, 113, 128, 129), (122, 121, 136, 137), (115, 114, 129, 130), (123, 122, 137, 138), (116, 115, 130, 131), (124, 123, 138, 139), (117, 116, 131, 132), (125, 124, 139, 140), (118, 117, 132, 133), (130, 129, 144, 145), (138, 137, 152, 153), (131, 130, 145, 146), (139, 138, 153, 154), (132, 131, 146, 147), (140, 139, 154, 155), (133, 132, 147, 148), (141, 140, 155, 156), (134, 133, 148, 149), (142, 141, 156, 157), (135, 134, 149, 150), (128, 0, 143), (7, 142, 157), (136, 135, 150, 151), (129, 128, 143, 144), (137, 136, 151, 152), (149, 148, 163, 164), (157, 156, 171, 172), (150, 149, 164, 165), (143, 0, 158), (7, 157, 172), (151, 150, 165, 166), (144, 143, 158, 159), (152, 151, 166, 167), (145, 144, 159, 160), (153, 152, 167, 168), (146, 145, 160, 161), (154, 153, 168, 169), (147, 146, 161, 162), (155, 154, 169, 170), (148, 147, 162, 163), (156, 155, 170, 171), (168, 167, 182, 183), (161, 160, 175, 176), (169, 168, 183, 184), (162, 161, 176, 177), (170, 169, 184, 185), (163, 162, 177, 178), (171, 170, 185, 186), (164, 163, 178, 179), (172, 171, 186, 187), (165, 164, 179, 180), (158, 0, 173), (7, 172, 187), (166, 165, 180, 181), (159, 158, 173, 174), (167, 166, 181, 182), (160, 159, 174, 175), (187, 186, 201, 202), (180, 179, 194, 195), (173, 0, 188), (7, 187, 202), (181, 180, 195, 196), (174, 173, 188, 189), (182, 181, 196, 197), (175, 174, 189, 190), (183, 182, 197, 198), (176, 175, 190, 191), (184, 183, 198, 199), (177, 176, 191, 192), (185, 184, 199, 200), (178, 177, 192, 193), (186, 185, 200, 201), (179, 178, 193, 194), (199, 198, 213, 214), (192, 191, 206, 207), (200, 199, 214, 215), (193, 192, 207, 208), (201, 200, 215, 216), (194, 193, 208, 209), (202, 201, 216, 217), (195, 194, 209, 210), (188, 0, 203), (7, 202, 217), (196, 195, 210, 211), (189, 188, 203, 204), (197, 196, 211, 212), (190, 189, 204, 205), (198, 197, 212, 213), (191, 190, 205, 206), (203, 0, 218), (7, 217, 232), (211, 210, 225, 226), (204, 203, 218, 219), (212, 211, 226, 227), (205, 204, 219, 220), (213, 212, 227, 228), (206, 205, 220, 221), (214, 213, 228, 229), (207, 206, 221, 222), (215, 214, 229, 230), (208, 207, 222, 223), (216, 215, 230, 231), (209, 208, 223, 224), (217, 216, 231, 232), (210, 209, 224, 225), (222, 221, 236, 237), (230, 229, 244, 245), (223, 222, 237, 238), (231, 230, 245, 246), (224, 223, 238, 239), (232, 231, 246, 247), (225, 224, 239, 240), (218, 0, 233), (7, 232, 247), (226, 225, 240, 241), (219, 218, 233, 234), (227, 226, 241, 242), (220, 219, 234, 235), (228, 227, 242, 243), (221, 220, 235, 236), (229, 228, 243, 244), (241, 240, 255, 256), (234, 233, 248, 249), (242, 241, 256, 257), (235, 234, 249, 250), (243, 242, 257, 258), (236, 235, 250, 251), (244, 243, 258, 259), (237, 236, 251, 252), (245, 244, 259, 260), (238, 237, 252, 253), (246, 245, 260, 261), (239, 238, 253, 254), (247, 246, 261, 262), (240, 239, 254, 255), (233, 0, 248), (7, 247, 262), (260, 259, 274, 275), (253, 252, 267, 268), (261, 260, 275, 276), (254, 253, 268, 269), (262, 261, 276, 277), (255, 254, 269, 270), (248, 0, 263), (7, 262, 277), (256, 255, 270, 271), (249, 248, 263, 264), (257, 256, 271, 272), (250, 249, 264, 265), (258, 257, 272, 273), (251, 250, 265, 266), (259, 258, 273, 274), (252, 251, 266, 267), (264, 263, 278, 279), (272, 271, 286, 287), (265, 264, 279, 280), (273, 272, 287, 288), (266, 265, 280, 281), (274, 273, 288, 289), (267, 266, 281, 282), (275, 274, 289, 290), (268, 267, 282, 283), (276, 275, 290, 291), (269, 268, 283, 284), (277, 276, 291, 292), (270, 269, 284, 285), (263, 0, 278), (7, 277, 292), (271, 270, 285, 286), (283, 282, 297, 298), (291, 290, 305, 306), (284, 283, 298, 299), (292, 291, 306, 307), (285, 284, 299, 300), (278, 0, 293), (7, 292, 307), (286, 285, 300, 301), (279, 278, 293, 294), (287, 286, 301, 302), (280, 279, 294, 295), (288, 287, 302, 303), (281, 280, 295, 296), (289, 288, 303, 304), (282, 281, 296, 297), (290, 289, 304, 305), (302, 301, 316, 317), (295, 294, 309, 310), (303, 302, 317, 318), (296, 295, 310, 311), (304, 303, 318, 319), (297, 296, 311, 312), (305, 304, 319, 320), (298, 297, 312, 313), (306, 305, 320, 321), (299, 298, 313, 314), (307, 306, 321, 322), (300, 299, 314, 315), (293, 0, 308), (7, 307, 322), (301, 300, 315, 316), (294, 293, 308, 309), (321, 320, 335, 336), (314, 313, 328, 329), (322, 321, 336, 337), (315, 314, 329, 330), (308, 0, 323), (7, 322, 337), (316, 315, 330, 331), (309, 308, 323, 324), (317, 316, 331, 332), (310, 309, 324, 325), (318, 317, 332, 333), (311, 310, 325, 326), (319, 318, 333, 334), (312, 311, 326, 327), (320, 319, 334, 335), (313, 312, 327, 328), (333, 332, 347, 348), (326, 325, 340, 341), (334, 333, 348, 349), (327, 326, 341, 342), (335, 334, 349, 350), (328, 327, 342, 343), (336, 335, 350, 351), (329, 328, 343, 344), (337, 336, 351, 352), (330, 329, 344, 345), (323, 0, 338), (7, 337, 352), (331, 330, 345, 346), (324, 323, 338, 339), (332, 331, 346, 347), (325, 324, 339, 340), (352, 351, 366, 367), (345, 344, 359, 360), (338, 0, 353), (7, 352, 367), (346, 345, 360, 361), (339, 338, 353, 354), (347, 346, 361, 362), (340, 339, 354, 355), (348, 347, 362, 363), (341, 340, 355, 356), (349, 348, 363, 364), (342, 341, 356, 357), (350, 349, 364, 365), (343, 342, 357, 358), (351, 350, 365, 366), (344, 343, 358, 359), (356, 355, 370, 371), (364, 363, 378, 379), (357, 356, 371, 372), (365, 364, 379, 380), (358, 357, 372, 373), (366, 365, 380, 381), (359, 358, 373, 374), (367, 366, 381, 382), (360, 359, 374, 375), (353, 0, 368), (7, 367, 382), (361, 360, 375, 376), (354, 353, 368, 369), (362, 361, 376, 377), (355, 354, 369, 370), (363, 362, 377, 378), (375, 374, 389, 390), (368, 0, 383), (7, 382, 397), (376, 375, 390, 391), (369, 368, 383, 384), (377, 376, 391, 392), (370, 369, 384, 385), (378, 377, 392, 393), (371, 370, 385, 386), (379, 378, 393, 394), (372, 371, 386, 387), (380, 379, 394, 395), (373, 372, 387, 388), (381, 380, 395, 396), (374, 373, 388, 389), (382, 381, 396, 397), (394, 393, 408, 409), (387, 386, 401, 402), (395, 394, 409, 410), (388, 387, 402, 403), (396, 395, 410, 411), (389, 388, 403, 404), (397, 396, 411, 412), (390, 389, 404, 405), (383, 0, 398), (7, 397, 412), (391, 390, 405, 406), (384, 383, 398, 399), (392, 391, 406, 407), (385, 384, 399, 400), (393, 392, 407, 408), (386, 385, 400, 401), (398, 0, 413), (7, 412, 427), (406, 405, 420, 421), (399, 398, 413, 414), (407, 406, 421, 422), (400, 399, 414, 415), (408, 407, 422, 423), (401, 400, 415, 416), (409, 408, 423, 424), (402, 401, 416, 417), (410, 409, 424, 425), (403, 402, 417, 418), (411, 410, 425, 426), (404, 403, 418, 419), (412, 411, 426, 427), (405, 404, 419, 420), (417, 416, 431, 432), (425, 424, 439, 440), (418, 417, 432, 433), (426, 425, 440, 441), (419, 418, 433, 434), (427, 426, 441, 442), (420, 419, 434, 435), (413, 0, 428), (7, 427, 442), (421, 420, 435, 436), (414, 413, 428, 429), (422, 421, 436, 437), (415, 414, 429, 430), (423, 422, 437, 438), (416, 415, 430, 431), (424, 423, 438, 439), (436, 435, 450, 451), (429, 428, 443, 444), (437, 436, 451, 452), (430, 429, 444, 445), (438, 437, 452, 453), (431, 430, 445, 446), (439, 438, 453, 454), (432, 431, 446, 447), (440, 439, 454, 455), (433, 432, 447, 448), (441, 440, 455, 456), (434, 433, 448, 449), (442, 441, 456, 457), (435, 434, 449, 450), (428, 0, 443), (7, 442, 457), (455, 454, 469, 470), (448, 447, 462, 463), (456, 455, 470, 471), (449, 448, 463, 464), (457, 456, 471, 472), (450, 449, 464, 465), (443, 0, 458), (7, 457, 472), (451, 450, 465, 466), (444, 443, 458, 459), (452, 451, 466, 467), (445, 444, 459, 460), (453, 452, 467, 468), (446, 445, 460, 461), (454, 453, 468, 469), (447, 446, 461, 462), (467, 466, 5, 477), (460, 459, 474, 1), (468, 467, 477, 6), (461, 460, 1, 475), (469, 468, 6, 478), (462, 461, 475, 2), (470, 469, 478, 479), (463, 462, 2, 476), (471, 470, 479, 480), (464, 463, 476, 3), (472, 471, 480, 481), (465, 464, 3, 4), (458, 0, 473), (7, 472, 481), (466, 465, 4, 5), (459, 458, 473, 474), (499, 491, 485, 495), (495, 485, 489, 496), (498, 493, 487, 497), (497, 487, 483, 494), (490, 492, 486, 482), (493, 491, 483, 487), (489, 485, 491, 493), (484, 488, 492, 490), (496, 489, 493, 498), (494, 483, 491, 499), (482, 494, 499, 490), (488, 496, 498, 492), (486, 497, 494, 482), (492, 498, 497, 486), (484, 495, 496, 488), (490, 499, 495, 484), (504, 505, 501, 500), (502, 503, 507, 506), (508, 511, 510), (511, 512, 510), (512, 513, 510), (513, 514, 510), (514, 515, 510), (515, 516, 510), (516, 517, 510), (517, 518, 510), (518, 519, 510), (519, 509, 510), (520, 523, 522), (523, 524, 522), (524, 525, 522), (525, 526, 522), (526, 527, 522), (527, 528, 522), (528, 529, 522), (529, 530, 522), (530, 531, 522), (531, 521, 522), (532, 535, 534), (535, 536, 534), (536, 537, 534), (537, 538, 534), (538, 539, 534), (539, 540, 534), (540, 541, 534), (541, 542, 534), (542, 543, 534), (543, 533, 534), (544, 547, 546), (547, 548, 546), (548, 549, 546), (549, 550, 546), (550, 551, 546), (551, 552, 546), (552, 553, 546), (553, 554, 546), (554, 555, 546), (555, 545, 546), (556, 559, 558), (559, 560, 558), (560, 561, 558), (561, 562, 558), (562, 563, 558), (563, 564, 558), (564, 565, 558), (565, 566, 558), (566, 567, 558), (567, 557, 558), (568, 571, 570), (571, 572, 570), (572, 573, 570), (573, 574, 570), (574, 575, 570), (575, 576, 570), (576, 577, 570), (577, 578, 570), (578, 579, 570), (579, 569, 570), (580, 583, 582), (583, 584, 582), (584, 585, 582), (585, 586, 582), (586, 587, 582), (587, 588, 582), (588, 589, 582), (589, 590, 582), (590, 591, 582), (591, 581, 582), (592, 595, 594), (595, 596, 594), (596, 597, 594), (597, 598, 594), (598, 599, 594), (599, 600, 594), (600, 601, 594), (601, 602, 594), (602, 603, 594), (603, 593, 594), (581, 606, 605), (606, 607, 605), (607, 608, 605), (608, 609, 605), (609, 610, 605), (610, 611, 605), (611, 612, 605), (612, 613, 605), (613, 614, 605), (614, 604, 605), (615, 617, 616), (617, 618, 616), (618, 619, 616), (619, 620, 616), (620, 621, 616), (621, 622, 616), (622, 623, 616), (623, 624, 616), (624, 625, 616), (625, 556, 616), (569, 628, 627), (628, 629, 627), (629, 630, 627), (630, 631, 627), (631, 632, 627), (632, 633, 627), (633, 634, 627), (634, 635, 627), (635, 636, 627), (636, 626, 627), (637, 639, 638), (639, 640, 638), (640, 641, 638), (641, 642, 638), (642, 643, 638), (643, 644, 638), (644, 645, 638), (645, 646, 638), (646, 647, 638), (647, 592, 638), (509, 650, 649), (650, 651, 649), (651, 652, 649), (652, 653, 649), (653, 654, 649), (654, 655, 649), (655, 656, 649), (656, 657, 649), (657, 658, 649), (658, 648, 649), (659, 661, 660), (661, 662, 660), (662, 663, 660), (663, 664, 660), (664, 665, 660), (665, 666, 660), (666, 667, 660), (667, 668, 660), (668, 669, 660), (669, 532, 660), (670, 672, 671), (672, 673, 671), (673, 674, 671), (674, 675, 671), (675, 676, 671), (676, 677, 671), (677, 678, 671), (678, 679, 671), (679, 680, 671), (680, 520, 671), (545, 683, 682), (683, 684, 682), (684, 685, 682), (685, 686, 682), (686, 687, 682), (687, 688, 682), (688, 689, 682), (689, 690, 682), (690, 691, 682), (691, 681, 682), (520, 509, 519, 523), (523, 519, 518, 524), (524, 518, 517, 525), (525, 517, 516, 526), (526, 516, 515, 527), (527, 515, 514, 528), (528, 514, 513, 529), (529, 513, 512, 530), (530, 512, 511, 531), (531, 511, 508, 521), (532, 545, 555, 535), (535, 555, 554, 536), (536, 554, 553, 537), (537, 553, 552, 538), (538, 552, 551, 539), (539, 551, 550, 540), (540, 550, 549, 541), (541, 549, 548, 542), (542, 548, 547, 543), (543, 547, 544, 533), (592, 581, 591, 595), (595, 591, 590, 596), (596, 590, 589, 597), (597, 589, 588, 598), (598, 588, 587, 599), (599, 587, 586, 600), (600, 586, 585, 601), (601, 585, 584, 602), (602, 584, 583, 603), (603, 583, 580, 593), (556, 569, 579, 559), (559, 579, 578, 560), (560, 578, 577, 561), (561, 577, 576, 562), (562, 576, 575, 563), (563, 575, 574, 564), (564, 574, 573, 565), (565, 573, 572, 566), (566, 572, 571, 567), (567, 571, 568, 557), (637, 604, 614, 639), (639, 614, 613, 640), (640, 613, 612, 641), (641, 612, 611, 642), (642, 611, 610, 643), (643, 610, 609, 644), (644, 609, 608, 645), (645, 608, 607, 646), (646, 607, 606, 647), (647, 606, 581, 592), (569, 556, 625, 628), (628, 625, 624, 629), (629, 624, 623, 630), (630, 623, 622, 631), (631, 622, 621, 632), (632, 621, 620, 633), (633, 620, 619, 634), (634, 619, 618, 635), (635, 618, 617, 636), (636, 617, 615, 626), (670, 648, 658, 672), (672, 658, 657, 673), (673, 657, 656, 674), (674, 656, 655, 675), (675, 655, 654, 676), (676, 654, 653, 677), (677, 653, 652, 678), (678, 652, 651, 679), (679, 651, 650, 680), (680, 650, 509, 520), (545, 532, 669, 683), (683, 669, 668, 684), (684, 668, 667, 685), (685, 667, 666, 686), (686, 666, 665, 687), (687, 665, 664, 688), (688, 664, 663, 689), (689, 663, 662, 690), (690, 662, 661, 691), (691, 661, 659, 681), (508, 510, 558, 557, 504, 500), (500, 501, 521, 508), (509, 649, 616, 556, 558, 510), (568, 570, 522, 521, 501, 505), (569, 627, 671, 520, 522, 570), (534, 533, 502, 506, 580, 582), (503, 502, 533, 544), (660, 532, 534, 582, 581, 605), (594, 593, 507, 503, 544, 546), (638, 592, 594, 546, 545, 682), (505, 504, 557, 568), (593, 580, 506, 507), (659, 660, 605, 604, 615, 616, 649, 648), (604, 637, 626, 615), (637, 638, 682, 681, 670, 671, 627, 626), (648, 670, 681, 659), (692, 693, 695, 694), (694, 695, 697, 696), (696, 697, 699, 698), (698, 699, 701, 700), (700, 701, 703, 702), (702, 703, 705, 704), (704, 705, 707, 706), (706, 707, 709, 708), (708, 709, 711, 710), (710, 711, 713, 712), (712, 713, 715, 714), (714, 715, 717, 716), (716, 717, 719, 718), (718, 719, 721, 720), (720, 721, 723, 722), (722, 723, 725, 724), (724, 725, 727, 726), (726, 727, 729, 728), (728, 729, 731, 730), (730, 731, 733, 732), (732, 733, 735, 734), (734, 735, 737, 736), (736, 737, 739, 738), (738, 739, 741, 740), (740, 741, 743, 742), (742, 743, 745, 744), (744, 745, 747, 746), (746, 747, 749, 748), (748, 749, 751, 750), (750, 751, 753, 752), (695, 693, 755, 753, 751, 749, 747, 745, 743, 741, 739, 737, 735, 733, 731, 729, 727, 725, 723, 721, 719, 717, 715, 713, 711, 709, 707, 705, 703, 701, 699, 697), (752, 753, 755, 754), (754, 755, 693, 692), (692, 694, 696, 698, 700, 702, 704, 706, 708, 710, 712, 714, 716, 718, 720, 722, 724, 726, 728, 730, 732, 734, 736, 738, 740, 742, 744, 746, 748, 750, 752, 754)])
me_sphere.polygons.foreach_set('use_smooth', [1, 1, 1, 1, 1, 1, 1, 1, 1, 1, 1, 1, 1, 1, 1, 1, 1, 1, 1, 1, 1, 1, 1, 1, 1, 1, 1, 1, 1, 1, 1, 1, 1, 1, 1, 1, 1, 1, 1, 1, 1, 1, 1, 1, 1, 1, 1, 1, 1, 1, 1, 1, 1, 1, 1, 1, 1, 1, 1, 1, 1, 1, 1, 1, 1, 1, 1, 1, 1, 1, 1, 1, 1, 1, 1, 1, 1, 1, 1, 1, 1, 1, 1, 1, 1, 1, 1, 1, 1, 1, 1, 1, 1, 1, 1, 1, 1, 1, 1, 1, 1, 1, 1, 1, 1, 1, 1, 1, 1, 1, 1, 1, 1, 1, 1, 1, 1, 1, 1, 1, 1, 1, 1, 1, 1, 1, 1, 1, 1, 1, 1, 1, 1, 1, 1, 1, 1, 1, 1, 1, 1, 1, 1, 1, 1, 1, 1, 1, 1, 1, 1, 1, 1, 1, 1, 1, 1, 1, 1, 1, 1, 1, 1, 1, 1, 1, 1, 1, 1, 1, 1, 1, 1, 1, 1, 1, 1, 1, 1, 1, 1, 1, 1, 1, 1, 1, 1, 1, 1, 1, 1, 1, 1, 1, 1, 1, 1, 1, 1, 1, 1, 1, 1, 1, 1, 1, 1, 1, 1, 1, 1, 1, 1, 1, 1, 1, 1, 1, 1, 1, 1, 1, 1, 1, 1, 1, 1, 1, 1, 1, 1, 1, 1, 1, 1, 1, 1, 1, 1, 1, 1, 1, 1, 1, 1, 1, 1, 1, 1, 1, 1, 1, 1, 1, 1, 1, 1, 1, 1, 1, 1, 1, 1, 1, 1, 1, 1, 1, 1, 1, 1, 1, 1, 1, 1, 1, 1, 1, 1, 1, 1, 1, 1, 1, 1, 1, 1, 1, 1, 1, 1, 1, 1, 1, 1, 1, 1, 1, 1, 1, 1, 1, 1, 1, 1, 1, 1, 1, 1, 1, 1, 1, 1, 1, 1, 1, 1, 1, 1, 1, 1, 1, 1, 1, 1, 1, 1, 1, 1, 1, 1, 1, 1, 1, 1, 1, 1, 1, 1, 1, 1, 1, 1, 1, 1, 1, 1, 1, 1, 1, 1, 1, 1, 1, 1, 1, 1, 1, 1, 1, 1, 1, 1, 1, 1, 1, 1, 1, 1, 1, 1, 1, 1, 1, 1, 1, 1, 1, 1, 1, 1, 1, 1, 1, 1, 1, 1, 1, 1, 1, 1, 1, 1, 1, 1, 1, 1, 1, 1, 1, 1, 1, 1, 1, 1, 1, 1, 1, 1, 1, 1, 1, 1, 1, 1, 1, 1, 1, 1, 1, 1, 1, 1, 1, 1, 1, 1, 1, 1, 1, 1, 1, 1, 1, 1, 1, 1, 1, 1, 1, 1, 1, 1, 1, 1, 1, 1, 1, 1, 1, 1, 1, 1, 1, 1, 1, 1, 1, 1, 1, 1, 1, 1, 1, 1, 1, 1, 1, 1, 1, 1, 1, 1, 1, 1, 1, 1, 1, 1, 1, 1, 1, 1, 1, 1, 1, 1, 1, 1, 1, 1, 1, 1, 1, 1, 1, 1, 1, 1, 1, 1, 1, 1, 1, 1, 1, 1, 1, 1, 1, 1, 1, 0, 0, 0, 0, 0, 0, 0, 0, 0, 0, 0, 0, 0, 0, 0, 0, 0, 0, 0, 0, 0, 0, 0, 0, 0, 0, 0, 0, 0, 0, 0, 0, 0, 0, 0, 0, 0, 0, 0, 0, 0, 0, 0, 0, 0, 0, 0, 0, 0, 0, 0, 0, 0, 0, 0, 0, 0, 0, 0, 0, 0, 0, 0, 0, 0, 0, 0, 0, 0, 0, 0, 0, 0, 0, 0, 0, 0, 0, 0, 0, 0, 0, 0, 0, 0, 0, 0, 0, 0, 0, 0, 0, 0, 0, 0, 0, 0, 0, 0, 0, 0, 0, 0, 0, 0, 0, 0, 0, 0, 0, 0, 0, 0, 0, 0, 0, 0, 0, 0, 0, 0, 0, 0, 0, 0, 0, 0, 0, 0, 0, 0, 0, 0, 0, 0, 0, 0, 0, 0, 0, 0, 0, 0, 0, 0, 0, 0, 0, 0, 0, 0, 0, 0, 0, 0, 0, 0, 0, 0, 0, 0, 0, 0, 0, 0, 0, 0, 0, 0, 0, 0, 0, 0, 0, 0, 0, 0, 0, 0, 0, 0, 0, 0, 0, 0, 0, 0, 0, 0, 0, 0, 0, 0, 0, 0, 0, 0, 0, 0, 0, 0, 0, 0, 0, 0, 0, 0, 0, 0, 0, 0, 0, 0, 0, 0, 0, 0, 0, 0, 0, 0, 0, 0, 0, 0, 0, 0, 0, 0, 0, 0, 0, 0, 0, 0, 0, 0, 0, 0, 0, 0, 0, 0, 0, 0, 0, 0, 0, 0, 0, 0, 0, 0, 0, 0, 0, 0, 0, 0, 0, 0, 0, 0, 0, 0, 0, 0, 0, 0, 0, 0, 0, 0, 0, 1, 1, 1, 1, 1, 1, 1, 1, 1, 1, 1, 1, 1, 1, 1, 1, 1, 1, 1, 1, 1, 1, 1, 1, 1, 1, 1, 1, 1, 1, 1, 1, 1, 1])
_uv = me_sphere.uv_layers.new(name='UVMap')
_uv.uv.foreach_set('vector', [0.75, 0.875, 0.75, 0.9375, 0.7188, 0.9375, 0.7188, 0.875, 0.75, 0.375, 0.75, 0.4375, 0.7188, 0.4375, 0.7188, 0.375, 0.75, 0.8125, 0.75, 0.875, 0.7188, 0.875, 0.7188, 0.8125, 0.75, 0.3125, 0.75, 0.375, 0.7188, 0.375, 0.7188, 0.3125, 0.75, 0.75, 0.75, 0.8125, 0.7188, 0.8125, 0.7188, 0.75, 0.75, 0.25, 0.75, 0.3125, 0.7188, 0.3125, 0.7188, 0.25, 0.75, 0.6875, 0.75, 0.75, 0.7188, 0.75, 0.7188, 0.6875, 0.75, 0.1875, 0.75, 0.25, 0.7188, 0.25, 0.7188, 0.1875, 0.75, 0.625, 0.75, 0.6875, 0.7188, 0.6875, 0.7188, 0.625, 0.75, 0.125, 0.75, 0.1875, 0.7188, 0.1875, 0.7188, 0.125, 0.75, 0.5625, 0.75, 0.625, 0.7188, 0.625, 0.7188, 0.5625, 0.75, 0.0625, 0.75, 0.125, 0.7188, 0.125, 0.7188, 0.0625, 0.75, 0.5, 0.75, 0.5625, 0.7188, 0.5625, 0.7188, 0.5, 0.75, 0.9375, 0.7344, 1.0, 0.7188, 0.9375, 0.7344, 0.0, 0.75, 0.0625, 0.7188, 0.0625, 0.75, 0.4375, 0.75, 0.5, 0.7188, 0.5, 0.7188, 0.4375, 0.7188, 0.5, 0.7188, 0.5625, 0.6875, 0.5625, 0.6875, 0.5, 0.7188, 0.9375, 0.7031, 1.0, 0.6875, 0.9375, 0.7031, 0.0, 0.7188, 0.0625, 0.6875, 0.0625, 0.7188, 0.4375, 0.7188, 0.5, 0.6875, 0.5, 0.6875, 0.4375, 0.7188, 0.875, 0.7188, 0.9375, 0.6875, 0.9375, 0.6875, 0.875, 0.7188, 0.375, 0.7188, 0.4375, 0.6875, 0.4375, 0.6875, 0.375, 0.7188, 0.8125, 0.7188, 0.875, 0.6875, 0.875, 0.6875, 0.8125, 0.7188, 0.3125, 0.7188, 0.375, 0.6875, 0.375, 0.6875, 0.3125, 0.7188, 0.75, 0.7188, 0.8125, 0.6875, 0.8125, 0.6875, 0.75, 0.7188, 0.25, 0.7188, 0.3125, 0.6875, 0.3125, 0.6875, 0.25, 0.7188, 0.6875, 0.7188, 0.75, 0.6875, 0.75, 0.6875, 0.6875, 0.7188, 0.1875, 0.7188, 0.25, 0.6875, 0.25, 0.6875, 0.1875, 0.7188, 0.625, 0.7188, 0.6875, 0.6875, 0.6875, 0.6875, 0.625, 0.7188, 0.125, 0.7188, 0.1875, 0.6875, 0.1875, 0.6875, 0.125, 0.7188, 0.5625, 0.7188, 0.625, 0.6875, 0.625, 0.6875, 0.5625, 0.7188, 0.0625, 0.7188, 0.125, 0.6875, 0.125, 0.6875, 0.0625, 0.6875, 0.25, 0.6875, 0.3125, 0.6562, 0.3125, 0.6562, 0.25, 0.6875, 0.6875, 0.6875, 0.75, 0.6562, 0.75, 0.6562, 0.6875, 0.6875, 0.1875, 0.6875, 0.25, 0.6562, 0.25, 0.6562, 0.1875, 0.6875, 0.625, 0.6875, 0.6875, 0.6562, 0.6875, 0.6562, 0.625, 0.6875, 0.125, 0.6875, 0.1875, 0.6562, 0.1875, 0.6562, 0.125, 0.6875, 0.5625, 0.6875, 0.625, 0.6562, 0.625, 0.6562, 0.5625, 0.6875, 0.0625, 0.6875, 0.125, 0.6562, 0.125, 0.6562, 0.0625, 0.6875, 0.5, 0.6875, 0.5625, 0.6562, 0.5625, 0.6562, 0.5, 0.6875, 0.9375, 0.6719, 1.0, 0.6562, 0.9375, 0.6719, 0.0, 0.6875, 0.0625, 0.6562, 0.0625, 0.6875, 0.4375, 0.6875, 0.5, 0.6562, 0.5, 0.6562, 0.4375, 0.6875, 0.875, 0.6875, 0.9375, 0.6562, 0.9375, 0.6562, 0.875, 0.6875, 0.375, 0.6875, 0.4375, 0.6562, 0.4375, 0.6562, 0.375, 0.6875, 0.8125, 0.6875, 0.875, 0.6562, 0.875, 0.6562, 0.8125, 0.6875, 0.3125, 0.6875, 0.375, 0.6562, 0.375, 0.6562, 0.3125, 0.6875, 0.75, 0.6875, 0.8125, 0.6562, 0.8125, 0.6562, 0.75, 0.6406, 0.0, 0.6562, 0.0625, 0.625, 0.0625, 0.6562, 0.4375, 0.6562, 0.5, 0.625, 0.5, 0.625, 0.4375, 0.6562, 0.875, 0.6562, 0.9375, 0.625, 0.9375, 0.625, 0.875, 0.6562, 0.375, 0.6562, 0.4375, 0.625, 0.4375, 0.625, 0.375, 0.6562, 0.8125, 0.6562, 0.875, 0.625, 0.875, 0.625, 0.8125, 0.6562, 0.3125, 0.6562, 0.375, 0.625, 0.375, 0.625, 0.3125, 0.6562, 0.75, 0.6562, 0.8125, 0.625, 0.8125, 0.625, 0.75, 0.6562, 0.25, 0.6562, 0.3125, 0.625, 0.3125, 0.625, 0.25, 0.6562, 0.6875, 0.6562, 0.75, 0.625, 0.75, 0.625, 0.6875, 0.6562, 0.1875, 0.6562, 0.25, 0.625, 0.25, 0.625, 0.1875, 0.6562, 0.625, 0.6562, 0.6875, 0.625, 0.6875, 0.625, 0.625, 0.6562, 0.125, 0.6562, 0.1875, 0.625, 0.1875, 0.625, 0.125, 0.6562, 0.5625, 0.6562, 0.625, 0.625, 0.625, 0.625, 0.5625, 0.6562, 0.0625, 0.6562, 0.125, 0.625, 0.125, 0.625, 0.0625, 0.6562, 0.5, 0.6562, 0.5625, 0.625, 0.5625, 0.625, 0.5, 0.6562, 0.9375, 0.6406, 1.0, 0.625, 0.9375, 0.625, 0.1875, 0.625, 0.25, 0.5938, 0.25, 0.5938, 0.1875, 0.625, 0.625, 0.625, 0.6875, 0.5938, 0.6875, 0.5938, 0.625, 0.625, 0.125, 0.625, 0.1875, 0.5938, 0.1875, 0.5938, 0.125, 0.625, 0.5625, 0.625, 0.625, 0.5938, 0.625, 0.5938, 0.5625, 0.625, 0.0625, 0.625, 0.125, 0.5938, 0.125, 0.5938, 0.0625, 0.625, 0.5, 0.625, 0.5625, 0.5938, 0.5625, 0.5938, 0.5, 0.625, 0.9375, 0.6094, 1.0, 0.5938, 0.9375, 0.6094, 0.0, 0.625, 0.0625, 0.5938, 0.0625, 0.625, 0.4375, 0.625, 0.5, 0.5938, 0.5, 0.5938, 0.4375, 0.625, 0.875, 0.625, 0.9375, 0.5938, 0.9375, 0.5938, 0.875, 0.625, 0.375, 0.625, 0.4375, 0.5938, 0.4375, 0.5938, 0.375, 0.625, 0.8125, 0.625, 0.875, 0.5938, 0.875, 0.5938, 0.8125, 0.625, 0.3125, 0.625, 0.375, 0.5938, 0.375, 0.5938, 0.3125, 0.625, 0.75, 0.625, 0.8125, 0.5938, 0.8125, 0.5938, 0.75, 0.625, 0.25, 0.625, 0.3125, 0.5938, 0.3125, 0.5938, 0.25, 0.625, 0.6875, 0.625, 0.75, 0.5938, 0.75, 0.5938, 0.6875, 0.5938, 0.875, 0.5938, 0.9375, 0.5625, 0.9375, 0.5625, 0.875, 0.5938, 0.375, 0.5938, 0.4375, 0.5625, 0.4375, 0.5625, 0.375, 0.5938, 0.8125, 0.5938, 0.875, 0.5625, 0.875, 0.5625, 0.8125, 0.5938, 0.3125, 0.5938, 0.375, 0.5625, 0.375, 0.5625, 0.3125, 0.5938, 0.75, 0.5938, 0.8125, 0.5625, 0.8125, 0.5625, 0.75, 0.5938, 0.25, 0.5938, 0.3125, 0.5625, 0.3125, 0.5625, 0.25, 0.5938, 0.6875, 0.5938, 0.75, 0.5625, 0.75, 0.5625, 0.6875, 0.5938, 0.1875, 0.5938, 0.25, 0.5625, 0.25, 0.5625, 0.1875, 0.5938, 0.625, 0.5938, 0.6875, 0.5625, 0.6875, 0.5625, 0.625, 0.5938, 0.125, 0.5938, 0.1875, 0.5625, 0.1875, 0.5625, 0.125, 0.5938, 0.5625, 0.5938, 0.625, 0.5625, 0.625, 0.5625, 0.5625, 0.5938, 0.0625, 0.5938, 0.125, 0.5625, 0.125, 0.5625, 0.0625, 0.5938, 0.5, 0.5938, 0.5625, 0.5625, 0.5625, 0.5625, 0.5, 0.5938, 0.9375, 0.5781, 1.0, 0.5625, 0.9375, 0.5781, 0.0, 0.5938, 0.0625, 0.5625, 0.0625, 0.5938, 0.4375, 0.5938, 0.5, 0.5625, 0.5, 0.5625, 0.4375, 0.5625, 0.625, 0.5625, 0.6875, 0.5312, 0.6875, 0.5312, 0.625, 0.5625, 0.125, 0.5625, 0.1875, 0.5312, 0.1875, 0.5312, 0.125, 0.5625, 0.5625, 0.5625, 0.625, 0.5312, 0.625, 0.5312, 0.5625, 0.5625, 0.0625, 0.5625, 0.125, 0.5312, 0.125, 0.5312, 0.0625, 0.5625, 0.5, 0.5625, 0.5625, 0.5312, 0.5625, 0.5312, 0.5, 0.5625, 0.9375, 0.5469, 1.0, 0.5312, 0.9375, 0.5469, 0.0, 0.5625, 0.0625, 0.5312, 0.0625, 0.5625, 0.4375, 0.5625, 0.5, 0.5312, 0.5, 0.5312, 0.4375, 0.5625, 0.875, 0.5625, 0.9375, 0.5312, 0.9375, 0.5312, 0.875, 0.5625, 0.375, 0.5625, 0.4375, 0.5312, 0.4375, 0.5312, 0.375, 0.5625, 0.8125, 0.5625, 0.875, 0.5312, 0.875, 0.5312, 0.8125, 0.5625, 0.3125, 0.5625, 0.375, 0.5312, 0.375, 0.5312, 0.3125, 0.5625, 0.75, 0.5625, 0.8125, 0.5312, 0.8125, 0.5312, 0.75, 0.5625, 0.25, 0.5625, 0.3125, 0.5312, 0.3125, 0.5312, 0.25, 0.5625, 0.6875, 0.5625, 0.75, 0.5312, 0.75, 0.5312, 0.6875, 0.5625, 0.1875, 0.5625, 0.25, 0.5312, 0.25, 0.5312, 0.1875, 0.5312, 0.375, 0.5312, 0.4375, 0.5, 0.4375, 0.5, 0.375, 0.5312, 0.8125, 0.5312, 0.875, 0.5, 0.875, 0.5, 0.8125, 0.5312, 0.3125, 0.5312, 0.375, 0.5, 0.375, 0.5, 0.3125, 0.5312, 0.75, 0.5312, 0.8125, 0.5, 0.8125, 0.5, 0.75, 0.5312, 0.25, 0.5312, 0.3125, 0.5, 0.3125, 0.5, 0.25, 0.5312, 0.6875, 0.5312, 0.75, 0.5, 0.75, 0.5, 0.6875, 0.5312, 0.1875, 0.5312, 0.25, 0.5, 0.25, 0.5, 0.1875, 0.5312, 0.625, 0.5312, 0.6875, 0.5, 0.6875, 0.5, 0.625, 0.5312, 0.125, 0.5312, 0.1875, 0.5, 0.1875, 0.5, 0.125, 0.5312, 0.5625, 0.5312, 0.625, 0.5, 0.625, 0.5, 0.5625, 0.5312, 0.0625, 0.5312, 0.125, 0.5, 0.125, 0.5, 0.0625, 0.5312, 0.5, 0.5312, 0.5625, 0.5, 0.5625, 0.5, 0.5, 0.5312, 0.9375, 0.5156, 1.0, 0.5, 0.9375, 0.5156, 0.0, 0.5312, 0.0625, 0.5, 0.0625, 0.5312, 0.4375, 0.5312, 0.5, 0.5, 0.5, 0.5, 0.4375, 0.5312, 0.875, 0.5312, 0.9375, 0.5, 0.9375, 0.5, 0.875, 0.5, 0.125, 0.5, 0.1875, 0.4688, 0.1875, 0.4688, 0.125, 0.5, 0.5625, 0.5, 0.625, 0.4688, 0.625, 0.4688, 0.5625, 0.5, 0.0625, 0.5, 0.125, 0.4688, 0.125, 0.4688, 0.0625, 0.5, 0.5, 0.5, 0.5625, 0.4688, 0.5625, 0.4687, 0.5, 0.5, 0.9375, 0.4844, 1.0, 0.4688, 0.9375, 0.4844, 0.0, 0.5, 0.0625, 0.4688, 0.0625, 0.5, 0.4375, 0.5, 0.5, 0.4687, 0.5, 0.4688, 0.4375, 0.5, 0.875, 0.5, 0.9375, 0.4688, 0.9375, 0.4688, 0.875, 0.5, 0.375, 0.5, 0.4375, 0.4688, 0.4375, 0.4688, 0.375, 0.5, 0.8125, 0.5, 0.875, 0.4688, 0.875, 0.4688, 0.8125, 0.5, 0.3125, 0.5, 0.375, 0.4688, 0.375, 0.4687, 0.3125, 0.5, 0.75, 0.5, 0.8125, 0.4688, 0.8125, 0.4688, 0.75, 0.5, 0.25, 0.5, 0.3125, 0.4687, 0.3125, 0.4688, 0.25, 0.5, 0.6875, 0.5, 0.75, 0.4688, 0.75, 0.4687, 0.6875, 0.5, 0.1875, 0.5, 0.25, 0.4688, 0.25, 0.4688, 0.1875, 0.5, 0.625, 0.5, 0.6875, 0.4687, 0.6875, 0.4688, 0.625, 0.4688, 0.8125, 0.4688, 0.875, 0.4375, 0.875, 0.4375, 0.8125, 0.4687, 0.3125, 0.4688, 0.375, 0.4375, 0.375, 0.4375, 0.3125, 0.4688, 0.75, 0.4688, 0.8125, 0.4375, 0.8125, 0.4375, 0.75, 0.4688, 0.25, 0.4687, 0.3125, 0.4375, 0.3125, 0.4375, 0.25, 0.4687, 0.6875, 0.4688, 0.75, 0.4375, 0.75, 0.4375, 0.6875, 0.4688, 0.1875, 0.4688, 0.25, 0.4375, 0.25, 0.4375, 0.1875, 0.4688, 0.625, 0.4687, 0.6875, 0.4375, 0.6875, 0.4375, 0.625, 0.4688, 0.125, 0.4688, 0.1875, 0.4375, 0.1875, 0.4375, 0.125, 0.4688, 0.5625, 0.4688, 0.625, 0.4375, 0.625, 0.4375, 0.5625, 0.4688, 0.0625, 0.4688, 0.125, 0.4375, 0.125, 0.4375, 0.0625, 0.4687, 0.5, 0.4688, 0.5625, 0.4375, 0.5625, 0.4375, 0.5, 0.4688, 0.9375, 0.4531, 1.0, 0.4375, 0.9375, 0.4531, 0.0, 0.4688, 0.0625, 0.4375, 0.0625, 0.4688, 0.4375, 0.4687, 0.5, 0.4375, 0.5, 0.4375, 0.4375, 0.4688, 0.875, 0.4688, 0.9375, 0.4375, 0.9375, 0.4375, 0.875, 0.4688, 0.375, 0.4688, 0.4375, 0.4375, 0.4375, 0.4375, 0.375, 0.4375, 0.5625, 0.4375, 0.625, 0.4062, 0.625, 0.4062, 0.5625, 0.4375, 0.0625, 0.4375, 0.125, 0.4062, 0.125, 0.4062, 0.0625, 0.4375, 0.5, 0.4375, 0.5625, 0.4062, 0.5625, 0.4062, 0.5, 0.4375, 0.9375, 0.4219, 1.0, 0.4062, 0.9375, 0.4219, 0.0, 0.4375, 0.0625, 0.4062, 0.0625, 0.4375, 0.4375, 0.4375, 0.5, 0.4062, 0.5, 0.4062, 0.4375, 0.4375, 0.875, 0.4375, 0.9375, 0.4062, 0.9375, 0.4062, 0.875, 0.4375, 0.375, 0.4375, 0.4375, 0.4062, 0.4375, 0.4062, 0.375, 0.4375, 0.8125, 0.4375, 0.875, 0.4062, 0.875, 0.4062, 0.8125, 0.4375, 0.3125, 0.4375, 0.375, 0.4062, 0.375, 0.4062, 0.3125, 0.4375, 0.75, 0.4375, 0.8125, 0.4062, 0.8125, 0.4062, 0.75, 0.4375, 0.25, 0.4375, 0.3125, 0.4062, 0.3125, 0.4062, 0.25, 0.4375, 0.6875, 0.4375, 0.75, 0.4062, 0.75, 0.4062, 0.6875, 0.4375, 0.1875, 0.4375, 0.25, 0.4062, 0.25, 0.4062, 0.1875, 0.4375, 0.625, 0.4375, 0.6875, 0.4062, 0.6875, 0.4062, 0.625, 0.4375, 0.125, 0.4375, 0.1875, 0.4062, 0.1875, 0.4062, 0.125, 0.4062, 0.3125, 0.4062, 0.375, 0.375, 0.375, 0.375, 0.3125, 0.4062, 0.75, 0.4062, 0.8125, 0.375, 0.8125, 0.375, 0.75, 0.4062, 0.25, 0.4062, 0.3125, 0.375, 0.3125, 0.375, 0.25, 0.4062, 0.6875, 0.4062, 0.75, 0.375, 0.75, 0.375, 0.6875, 0.4062, 0.1875, 0.4062, 0.25, 0.375, 0.25, 0.375, 0.1875, 0.4062, 0.625, 0.4062, 0.6875, 0.375, 0.6875, 0.375, 0.625, 0.4062, 0.125, 0.4062, 0.1875, 0.375, 0.1875, 0.375, 0.125, 0.4062, 0.5625, 0.4062, 0.625, 0.375, 0.625, 0.375, 0.5625, 0.4062, 0.0625, 0.4062, 0.125, 0.375, 0.125, 0.375, 0.0625, 0.4062, 0.5, 0.4062, 0.5625, 0.375, 0.5625, 0.375, 0.5, 0.4062, 0.9375, 0.3906, 1.0, 0.375, 0.9375, 0.3906, 0.0, 0.4062, 0.0625, 0.375, 0.0625, 0.4062, 0.4375, 0.4062, 0.5, 0.375, 0.5, 0.375, 0.4375, 0.4062, 0.875, 0.4062, 0.9375, 0.375, 0.9375, 0.375, 0.875, 0.4062, 0.375, 0.4062, 0.4375, 0.375, 0.4375, 0.375, 0.375, 0.4062, 0.8125, 0.4062, 0.875, 0.375, 0.875, 0.375, 0.8125, 0.375, 0.0625, 0.375, 0.125, 0.3438, 0.125, 0.3438, 0.0625, 0.375, 0.5, 0.375, 0.5625, 0.3438, 0.5625, 0.3437, 0.5, 0.375, 0.9375, 0.3594, 1.0, 0.3438, 0.9375, 0.3594, 0.0, 0.375, 0.0625, 0.3438, 0.0625, 0.375, 0.4375, 0.375, 0.5, 0.3437, 0.5, 0.3438, 0.4375, 0.375, 0.875, 0.375, 0.9375, 0.3438, 0.9375, 0.3438, 0.875, 0.375, 0.375, 0.375, 0.4375, 0.3438, 0.4375, 0.3438, 0.375, 0.375, 0.8125, 0.375, 0.875, 0.3438, 0.875, 0.3438, 0.8125, 0.375, 0.3125, 0.375, 0.375, 0.3438, 0.375, 0.3438, 0.3125, 0.375, 0.75, 0.375, 0.8125, 0.3438, 0.8125, 0.3438, 0.75, 0.375, 0.25, 0.375, 0.3125, 0.3438, 0.3125, 0.3438, 0.25, 0.375, 0.6875, 0.375, 0.75, 0.3438, 0.75, 0.3438, 0.6875, 0.375, 0.1875, 0.375, 0.25, 0.3438, 0.25, 0.3438, 0.1875, 0.375, 0.625, 0.375, 0.6875, 0.3438, 0.6875, 0.3438, 0.625, 0.375, 0.125, 0.375, 0.1875, 0.3438, 0.1875, 0.3438, 0.125, 0.375, 0.5625, 0.375, 0.625, 0.3438, 0.625, 0.3438, 0.5625, 0.3438, 0.25, 0.3438, 0.3125, 0.3125, 0.3125, 0.3125, 0.25, 0.3438, 0.6875, 0.3438, 0.75, 0.3125, 0.75, 0.3125, 0.6875, 0.3438, 0.1875, 0.3438, 0.25, 0.3125, 0.25, 0.3125, 0.1875, 0.3438, 0.625, 0.3438, 0.6875, 0.3125, 0.6875, 0.3125, 0.625, 0.3438, 0.125, 0.3438, 0.1875, 0.3125, 0.1875, 0.3125, 0.125, 0.3438, 0.5625, 0.3438, 0.625, 0.3125, 0.625, 0.3125, 0.5625, 0.3438, 0.0625, 0.3438, 0.125, 0.3125, 0.125, 0.3125, 0.0625, 0.3437, 0.5, 0.3438, 0.5625, 0.3125, 0.5625, 0.3125, 0.5, 0.3438, 0.9375, 0.3281, 1.0, 0.3125, 0.9375, 0.3281, 0.0, 0.3438, 0.0625, 0.3125, 0.0625, 0.3438, 0.4375, 0.3437, 0.5, 0.3125, 0.5, 0.3125, 0.4375, 0.3438, 0.875, 0.3438, 0.9375, 0.3125, 0.9375, 0.3125, 0.875, 0.3438, 0.375, 0.3438, 0.4375, 0.3125, 0.4375, 0.3125, 0.375, 0.3438, 0.8125, 0.3438, 0.875, 0.3125, 0.875, 0.3125, 0.8125, 0.3438, 0.3125, 0.3438, 0.375, 0.3125, 0.375, 0.3125, 0.3125, 0.3438, 0.75, 0.3438, 0.8125, 0.3125, 0.8125, 0.3125, 0.75, 0.3125, 0.9375, 0.2969, 1.0, 0.2812, 0.9375, 0.2969, 0.0, 0.3125, 0.0625, 0.2812, 0.0625, 0.3125, 0.4375, 0.3125, 0.5, 0.2812, 0.5, 0.2812, 0.4375, 0.3125, 0.875, 0.3125, 0.9375, 0.2812, 0.9375, 0.2812, 0.875, 0.3125, 0.375, 0.3125, 0.4375, 0.2812, 0.4375, 0.2812, 0.375, 0.3125, 0.8125, 0.3125, 0.875, 0.2812, 0.875, 0.2812, 0.8125, 0.3125, 0.3125, 0.3125, 0.375, 0.2812, 0.375, 0.2812, 0.3125, 0.3125, 0.75, 0.3125, 0.8125, 0.2812, 0.8125, 0.2812, 0.75, 0.3125, 0.25, 0.3125, 0.3125, 0.2812, 0.3125, 0.2812, 0.25, 0.3125, 0.6875, 0.3125, 0.75, 0.2812, 0.75, 0.2812, 0.6875, 0.3125, 0.1875, 0.3125, 0.25, 0.2812, 0.25, 0.2812, 0.1875, 0.3125, 0.625, 0.3125, 0.6875, 0.2812, 0.6875, 0.2812, 0.625, 0.3125, 0.125, 0.3125, 0.1875, 0.2812, 0.1875, 0.2812, 0.125, 0.3125, 0.5625, 0.3125, 0.625, 0.2812, 0.625, 0.2812, 0.5625, 0.3125, 0.0625, 0.3125, 0.125, 0.2812, 0.125, 0.2812, 0.0625, 0.3125, 0.5, 0.3125, 0.5625, 0.2812, 0.5625, 0.2812, 0.5, 0.2812, 0.6875, 0.2812, 0.75, 0.25, 0.75, 0.25, 0.6875, 0.2812, 0.1875, 0.2812, 0.25, 0.25, 0.25, 0.25, 0.1875, 0.2812, 0.625, 0.2812, 0.6875, 0.25, 0.6875, 0.25, 0.625, 0.2812, 0.125, 0.2812, 0.1875, 0.25, 0.1875, 0.25, 0.125, 0.2812, 0.5625, 0.2812, 0.625, 0.25, 0.625, 0.25, 0.5625, 0.2812, 0.0625, 0.2812, 0.125, 0.25, 0.125, 0.25, 0.0625, 0.2812, 0.5, 0.2812, 0.5625, 0.25, 0.5625, 0.25, 0.5, 0.2812, 0.9375, 0.2656, 1.0, 0.25, 0.9375, 0.2656, 0.0, 0.2812, 0.0625, 0.25, 0.0625, 0.2812, 0.4375, 0.2812, 0.5, 0.25, 0.5, 0.25, 0.4375, 0.2812, 0.875, 0.2812, 0.9375, 0.25, 0.9375, 0.25, 0.875, 0.2812, 0.375, 0.2812, 0.4375, 0.25, 0.4375, 0.25, 0.375, 0.2812, 0.8125, 0.2812, 0.875, 0.25, 0.875, 0.25, 0.8125, 0.2812, 0.3125, 0.2812, 0.375, 0.25, 0.375, 0.25, 0.3125, 0.2812, 0.75, 0.2812, 0.8125, 0.25, 0.8125, 0.25, 0.75, 0.2812, 0.25, 0.2812, 0.3125, 0.25, 0.3125, 0.25, 0.25, 0.25, 0.4375, 0.25, 0.5, 0.2187, 0.5, 0.2188, 0.4375, 0.25, 0.875, 0.25, 0.9375, 0.2188, 0.9375, 0.2188, 0.875, 0.25, 0.375, 0.25, 0.4375, 0.2188, 0.4375, 0.2188, 0.375, 0.25, 0.8125, 0.25, 0.875, 0.2188, 0.875, 0.2188, 0.8125, 0.25, 0.3125, 0.25, 0.375, 0.2188, 0.375, 0.2188, 0.3125, 0.25, 0.75, 0.25, 0.8125, 0.2188, 0.8125, 0.2188, 0.75, 0.25, 0.25, 0.25, 0.3125, 0.2188, 0.3125, 0.2188, 0.25, 0.25, 0.6875, 0.25, 0.75, 0.2188, 0.75, 0.2188, 0.6875, 0.25, 0.1875, 0.25, 0.25, 0.2188, 0.25, 0.2188, 0.1875, 0.25, 0.625, 0.25, 0.6875, 0.2188, 0.6875, 0.2188, 0.625, 0.25, 0.125, 0.25, 0.1875, 0.2188, 0.1875, 0.2188, 0.125, 0.25, 0.5625, 0.25, 0.625, 0.2188, 0.625, 0.2188, 0.5625, 0.25, 0.0625, 0.25, 0.125, 0.2188, 0.125, 0.2188, 0.0625, 0.25, 0.5, 0.25, 0.5625, 0.2188, 0.5625, 0.2187, 0.5, 0.25, 0.9375, 0.2344, 1.0, 0.2188, 0.9375, 0.2344, 0.0, 0.25, 0.0625, 0.2188, 0.0625, 0.2188, 0.1875, 0.2188, 0.25, 0.1875, 0.25, 0.1875, 0.1875, 0.2188, 0.625, 0.2188, 0.6875, 0.1875, 0.6875, 0.1875, 0.625, 0.2188, 0.125, 0.2188, 0.1875, 0.1875, 0.1875, 0.1875, 0.125, 0.2188, 0.5625, 0.2188, 0.625, 0.1875, 0.625, 0.1875, 0.5625, 0.2188, 0.0625, 0.2188, 0.125, 0.1875, 0.125, 0.1875, 0.0625, 0.2187, 0.5, 0.2188, 0.5625, 0.1875, 0.5625, 0.1875, 0.5, 0.2188, 0.9375, 0.2031, 1.0, 0.1875, 0.9375, 0.2031, 0.0, 0.2188, 0.0625, 0.1875, 0.0625, 0.2188, 0.4375, 0.2187, 0.5, 0.1875, 0.5, 0.1875, 0.4375, 0.2188, 0.875, 0.2188, 0.9375, 0.1875, 0.9375, 0.1875, 0.875, 0.2188, 0.375, 0.2188, 0.4375, 0.1875, 0.4375, 0.1875, 0.375, 0.2188, 0.8125, 0.2188, 0.875, 0.1875, 0.875, 0.1875, 0.8125, 0.2188, 0.3125, 0.2188, 0.375, 0.1875, 0.375, 0.1875, 0.3125, 0.2188, 0.75, 0.2188, 0.8125, 0.1875, 0.8125, 0.1875, 0.75, 0.2188, 0.25, 0.2188, 0.3125, 0.1875, 0.3125, 0.1875, 0.25, 0.2188, 0.6875, 0.2188, 0.75, 0.1875, 0.75, 0.1875, 0.6875, 0.1875, 0.875, 0.1875, 0.9375, 0.1563, 0.9375, 0.1562, 0.875, 0.1875, 0.375, 0.1875, 0.4375, 0.1562, 0.4375, 0.1563, 0.375, 0.1875, 0.8125, 0.1875, 0.875, 0.1562, 0.875, 0.1562, 0.8125, 0.1875, 0.3125, 0.1875, 0.375, 0.1563, 0.375, 0.1562, 0.3125, 0.1875, 0.75, 0.1875, 0.8125, 0.1562, 0.8125, 0.1562, 0.75, 0.1875, 0.25, 0.1875, 0.3125, 0.1562, 0.3125, 0.1562, 0.25, 0.1875, 0.6875, 0.1875, 0.75, 0.1562, 0.75, 0.1562, 0.6875, 0.1875, 0.1875, 0.1875, 0.25, 0.1562, 0.25, 0.1562, 0.1875, 0.1875, 0.625, 0.1875, 0.6875, 0.1562, 0.6875, 0.1563, 0.625, 0.1875, 0.125, 0.1875, 0.1875, 0.1562, 0.1875, 0.1562, 0.125, 0.1875, 0.5625, 0.1875, 0.625, 0.1563, 0.625, 0.1562, 0.5625, 0.1875, 0.0625, 0.1875, 0.125, 0.1562, 0.125, 0.1563, 0.0625, 0.1875, 0.5, 0.1875, 0.5625, 0.1562, 0.5625, 0.1562, 0.5, 0.1875, 0.9375, 0.1719, 1.0, 0.1563, 0.9375, 0.1719, 0.0, 0.1875, 0.0625, 0.1563, 0.0625, 0.1875, 0.4375, 0.1875, 0.5, 0.1562, 0.5, 0.1562, 0.4375, 0.1563, 0.625, 0.1562, 0.6875, 0.125, 0.6875, 0.125, 0.625, 0.1562, 0.125, 0.1562, 0.1875, 0.125, 0.1875, 0.125, 0.125, 0.1562, 0.5625, 0.1563, 0.625, 0.125, 0.625, 0.125, 0.5625, 0.1563, 0.0625, 0.1562, 0.125, 0.125, 0.125, 0.125, 0.0625, 0.1562, 0.5, 0.1562, 0.5625, 0.125, 0.5625, 0.125, 0.5, 0.1563, 0.9375, 0.1406, 1.0, 0.125, 0.9375, 0.1406, 0.0, 0.1563, 0.0625, 0.125, 0.0625, 0.1562, 0.4375, 0.1562, 0.5, 0.125, 0.5, 0.125, 0.4375, 0.1562, 0.875, 0.1563, 0.9375, 0.125, 0.9375, 0.125, 0.875, 0.1563, 0.375, 0.1562, 0.4375, 0.125, 0.4375, 0.125, 0.375, 0.1562, 0.8125, 0.1562, 0.875, 0.125, 0.875, 0.125, 0.8125, 0.1562, 0.3125, 0.1563, 0.375, 0.125, 0.375, 0.125, 0.3125, 0.1562, 0.75, 0.1562, 0.8125, 0.125, 0.8125, 0.125, 0.75, 0.1562, 0.25, 0.1562, 0.3125, 0.125, 0.3125, 0.125, 0.25, 0.1562, 0.6875, 0.1562, 0.75, 0.125, 0.75, 0.125, 0.6875, 0.1562, 0.1875, 0.1562, 0.25, 0.125, 0.25, 0.125, 0.1875, 0.125, 0.375, 0.125, 0.4375, 0.09375, 0.4375, 0.09375, 0.375, 0.125, 0.8125, 0.125, 0.875, 0.09375, 0.875, 0.09375, 0.8125, 0.125, 0.3125, 0.125, 0.375, 0.09375, 0.375, 0.09375, 0.3125, 0.125, 0.75, 0.125, 0.8125, 0.09375, 0.8125, 0.09375, 0.75, 0.125, 0.25, 0.125, 0.3125, 0.09375, 0.3125, 0.09375, 0.25, 0.125, 0.6875, 0.125, 0.75, 0.09375, 0.75, 0.09375, 0.6875, 0.125, 0.1875, 0.125, 0.25, 0.09375, 0.25, 0.09375, 0.1875, 0.125, 0.625, 0.125, 0.6875, 0.09375, 0.6875, 0.09375, 0.625, 0.125, 0.125, 0.125, 0.1875, 0.09375, 0.1875, 0.09375, 0.125, 0.125, 0.5625, 0.125, 0.625, 0.09375, 0.625, 0.09375, 0.5625, 0.125, 0.0625, 0.125, 0.125, 0.09375, 0.125, 0.09375, 0.0625, 0.125, 0.5, 0.125, 0.5625, 0.09375, 0.5625, 0.09375, 0.5, 0.125, 0.9375, 0.1094, 1.0, 0.09375, 0.9375, 0.1094, 0.0, 0.125, 0.0625, 0.09375, 0.0625, 0.125, 0.4375, 0.125, 0.5, 0.09375, 0.5, 0.09375, 0.4375, 0.125, 0.875, 0.125, 0.9375, 0.09375, 0.9375, 0.09375, 0.875, 0.09375, 0.125, 0.09375, 0.1875, 0.0625, 0.1875, 0.0625, 0.125, 0.09375, 0.5625, 0.09375, 0.625, 0.0625, 0.625, 0.0625, 0.5625, 0.09375, 0.0625, 0.09375, 0.125, 0.0625, 0.125, 0.0625, 0.0625, 0.09375, 0.5, 0.09375, 0.5625, 0.0625, 0.5625, 0.0625, 0.5, 0.09375, 0.9375, 0.07812, 1.0, 0.0625, 0.9375, 0.07812, 0.0, 0.09375, 0.0625, 0.0625, 0.0625, 0.09375, 0.4375, 0.09375, 0.5, 0.0625, 0.5, 0.0625, 0.4375, 0.09375, 0.875, 0.09375, 0.9375, 0.0625, 0.9375, 0.0625, 0.875, 0.09375, 0.375, 0.09375, 0.4375, 0.0625, 0.4375, 0.0625, 0.375, 0.09375, 0.8125, 0.09375, 0.875, 0.0625, 0.875, 0.0625, 0.8125, 0.09375, 0.3125, 0.09375, 0.375, 0.0625, 0.375, 0.0625, 0.3125, 0.09375, 0.75, 0.09375, 0.8125, 0.0625, 0.8125, 0.0625, 0.75, 0.09375, 0.25, 0.09375, 0.3125, 0.0625, 0.3125, 0.0625, 0.25, 0.09375, 0.6875, 0.09375, 0.75, 0.0625, 0.75, 0.0625, 0.6875, 0.09375, 0.1875, 0.09375, 0.25, 0.0625, 0.25, 0.0625, 0.1875, 0.09375, 0.625, 0.09375, 0.6875, 0.0625, 0.6875, 0.0625, 0.625, 0.0625, 0.3125, 0.0625, 0.375, 0.03125, 0.375, 0.03125, 0.3125, 0.0625, 0.75, 0.0625, 0.8125, 0.03125, 0.8125, 0.03125, 0.75, 0.0625, 0.25, 0.0625, 0.3125, 0.03125, 0.3125, 0.03125, 0.25, 0.0625, 0.6875, 0.0625, 0.75, 0.03125, 0.75, 0.03125, 0.6875, 0.0625, 0.1875, 0.0625, 0.25, 0.03125, 0.25, 0.03125, 0.1875, 0.0625, 0.625, 0.0625, 0.6875, 0.03125, 0.6875, 0.03125, 0.625, 0.0625, 0.125, 0.0625, 0.1875, 0.03125, 0.1875, 0.03125, 0.125, 0.0625, 0.5625, 0.0625, 0.625, 0.03125, 0.625, 0.03125, 0.5625, 0.0625, 0.0625, 0.0625, 0.125, 0.03125, 0.125, 0.03125, 0.0625, 0.0625, 0.5, 0.0625, 0.5625, 0.03125, 0.5625, 0.03125, 0.5, 0.0625, 0.9375, 0.04687, 1.0, 0.03125, 0.9375, 0.04687, 0.0, 0.0625, 0.0625, 0.03125, 0.0625, 0.0625, 0.4375, 0.0625, 0.5, 0.03125, 0.5, 0.03125, 0.4375, 0.0625, 0.875, 0.0625, 0.9375, 0.03125, 0.9375, 0.03125, 0.875, 0.0625, 0.375, 0.0625, 0.4375, 0.03125, 0.4375, 0.03125, 0.375, 0.0625, 0.8125, 0.0625, 0.875, 0.03125, 0.875, 0.03125, 0.8125, 0.03125, 0.0625, 0.03125, 0.125, 0.0, 0.125, 0.0, 0.0625, 0.03125, 0.5, 0.03125, 0.5625, 0.0, 0.5625, 0.0, 0.5, 0.03125, 0.9375, 0.01562, 1.0, 0.0, 0.9375, 0.01562, 0.0, 0.03125, 0.0625, 0.0, 0.0625, 0.03125, 0.4375, 0.03125, 0.5, 0.0, 0.5, 0.0, 0.4375, 0.03125, 0.875, 0.03125, 0.9375, 0.0, 0.9375, 0.0, 0.875, 0.03125, 0.375, 0.03125, 0.4375, 0.0, 0.4375, 0.0, 0.375, 0.03125, 0.8125, 0.03125, 0.875, 0.0, 0.875, 0.0, 0.8125, 0.03125, 0.3125, 0.03125, 0.375, 0.0, 0.375, 0.0, 0.3125, 0.03125, 0.75, 0.03125, 0.8125, 0.0, 0.8125, 0.0, 0.75, 0.03125, 0.25, 0.03125, 0.3125, 0.0, 0.3125, 0.0, 0.25, 0.03125, 0.6875, 0.03125, 0.75, 0.0, 0.75, 0.0, 0.6875, 0.03125, 0.1875, 0.03125, 0.25, 0.0, 0.25, 0.0, 0.1875, 0.03125, 0.625, 0.03125, 0.6875, 0.0, 0.6875, 0.0, 0.625, 0.03125, 0.125, 0.03125, 0.1875, 0.0, 0.1875, 0.0, 0.125, 0.03125, 0.5625, 0.03125, 0.625, 0.0, 0.625, 0.0, 0.5625, 1.0, 0.75, 1.0, 0.8125, 0.9687, 0.8125, 0.9688, 0.75, 1.0, 0.25, 1.0, 0.3125, 0.9687, 0.3125, 0.9688, 0.25, 1.0, 0.6875, 1.0, 0.75, 0.9688, 0.75, 0.9687, 0.6875, 1.0, 0.1875, 1.0, 0.25, 0.9688, 0.25, 0.9687, 0.1875, 1.0, 0.625, 1.0, 0.6875, 0.9687, 0.6875, 0.9688, 0.625, 1.0, 0.125, 1.0, 0.1875, 0.9687, 0.1875, 0.9687, 0.125, 1.0, 0.5625, 1.0, 0.625, 0.9688, 0.625, 0.9687, 0.5625, 1.0, 0.0625, 1.0, 0.125, 0.9687, 0.125, 0.9688, 0.0625, 1.0, 0.5, 1.0, 0.5625, 0.9687, 0.5625, 0.9687, 0.5, 1.0, 0.9375, 0.9844, 1.0, 0.9688, 0.9375, 0.9844, 0.0, 1.0, 0.0625, 0.9688, 0.0625, 1.0, 0.4375, 1.0, 0.5, 0.9687, 0.5, 0.9687, 0.4375, 1.0, 0.875, 1.0, 0.9375, 0.9688, 0.9375, 0.9687, 0.875, 1.0, 0.375, 1.0, 0.4375, 0.9687, 0.4375, 0.9688, 0.375, 1.0, 0.8125, 1.0, 0.875, 0.9687, 0.875, 0.9687, 0.8125, 1.0, 0.3125, 1.0, 0.375, 0.9688, 0.375, 0.9687, 0.3125, 0.9687, 0.5, 0.9687, 0.5625, 0.9375, 0.5625, 0.9375, 0.5, 0.9688, 0.9375, 0.9531, 1.0, 0.9375, 0.9375, 0.9531, 0.0, 0.9688, 0.0625, 0.9375, 0.0625, 0.9687, 0.4375, 0.9687, 0.5, 0.9375, 0.5, 0.9375, 0.4375, 0.9687, 0.875, 0.9688, 0.9375, 0.9375, 0.9375, 0.9375, 0.875, 0.9688, 0.375, 0.9687, 0.4375, 0.9375, 0.4375, 0.9375, 0.375, 0.9687, 0.8125, 0.9687, 0.875, 0.9375, 0.875, 0.9375, 0.8125, 0.9687, 0.3125, 0.9688, 0.375, 0.9375, 0.375, 0.9375, 0.3125, 0.9688, 0.75, 0.9687, 0.8125, 0.9375, 0.8125, 0.9375, 0.75, 0.9688, 0.25, 0.9687, 0.3125, 0.9375, 0.3125, 0.9375, 0.25, 0.9687, 0.6875, 0.9688, 0.75, 0.9375, 0.75, 0.9375, 0.6875, 0.9687, 0.1875, 0.9688, 0.25, 0.9375, 0.25, 0.9375, 0.1875, 0.9688, 0.625, 0.9687, 0.6875, 0.9375, 0.6875, 0.9375, 0.625, 0.9687, 0.125, 0.9687, 0.1875, 0.9375, 0.1875, 0.9375, 0.125, 0.9687, 0.5625, 0.9688, 0.625, 0.9375, 0.625, 0.9375, 0.5625, 0.9688, 0.0625, 0.9687, 0.125, 0.9375, 0.125, 0.9375, 0.0625, 0.9375, 0.25, 0.9375, 0.3125, 0.9062, 0.3125, 0.9062, 0.25, 0.9375, 0.6875, 0.9375, 0.75, 0.9062, 0.75, 0.9062, 0.6875, 0.9375, 0.1875, 0.9375, 0.25, 0.9062, 0.25, 0.9062, 0.1875, 0.9375, 0.625, 0.9375, 0.6875, 0.9062, 0.6875, 0.9062, 0.625, 0.9375, 0.125, 0.9375, 0.1875, 0.9062, 0.1875, 0.9062, 0.125, 0.9375, 0.5625, 0.9375, 0.625, 0.9062, 0.625, 0.9062, 0.5625, 0.9375, 0.0625, 0.9375, 0.125, 0.9062, 0.125, 0.9062, 0.0625, 0.9375, 0.5, 0.9375, 0.5625, 0.9062, 0.5625, 0.9062, 0.5, 0.9375, 0.9375, 0.9219, 1.0, 0.9062, 0.9375, 0.9219, 0.0, 0.9375, 0.0625, 0.9062, 0.0625, 0.9375, 0.4375, 0.9375, 0.5, 0.9062, 0.5, 0.9062, 0.4375, 0.9375, 0.875, 0.9375, 0.9375, 0.9062, 0.9375, 0.9062, 0.875, 0.9375, 0.375, 0.9375, 0.4375, 0.9062, 0.4375, 0.9062, 0.375, 0.9375, 0.8125, 0.9375, 0.875, 0.9062, 0.875, 0.9062, 0.8125, 0.9375, 0.3125, 0.9375, 0.375, 0.9062, 0.375, 0.9062, 0.3125, 0.9375, 0.75, 0.9375, 0.8125, 0.9062, 0.8125, 0.9062, 0.75, 0.9062, 0.9375, 0.8906, 1.0, 0.875, 0.9375, 0.8906, 0.0, 0.9062, 0.0625, 0.875, 0.0625, 0.9062, 0.4375, 0.9062, 0.5, 0.875, 0.5, 0.875, 0.4375, 0.9062, 0.875, 0.9062, 0.9375, 0.875, 0.9375, 0.875, 0.875, 0.9062, 0.375, 0.9062, 0.4375, 0.875, 0.4375, 0.875, 0.375, 0.9062, 0.8125, 0.9062, 0.875, 0.875, 0.875, 0.875, 0.8125, 0.9062, 0.3125, 0.9062, 0.375, 0.875, 0.375, 0.875, 0.3125, 0.9062, 0.75, 0.9062, 0.8125, 0.875, 0.8125, 0.875, 0.75, 0.9062, 0.25, 0.9062, 0.3125, 0.875, 0.3125, 0.875, 0.25, 0.9062, 0.6875, 0.9062, 0.75, 0.875, 0.75, 0.875, 0.6875, 0.9062, 0.1875, 0.9062, 0.25, 0.875, 0.25, 0.875, 0.1875, 0.9062, 0.625, 0.9062, 0.6875, 0.875, 0.6875, 0.875, 0.625, 0.9062, 0.125, 0.9062, 0.1875, 0.875, 0.1875, 0.875, 0.125, 0.9062, 0.5625, 0.9062, 0.625, 0.875, 0.625, 0.875, 0.5625, 0.9062, 0.0625, 0.9062, 0.125, 0.875, 0.125, 0.875, 0.0625, 0.9062, 0.5, 0.9062, 0.5625, 0.875, 0.5625, 0.875, 0.5, 0.875, 0.6875, 0.875, 0.75, 0.8438, 0.75, 0.8437, 0.6875, 0.875, 0.1875, 0.875, 0.25, 0.8438, 0.25, 0.8437, 0.1875, 0.875, 0.625, 0.875, 0.6875, 0.8437, 0.6875, 0.8438, 0.625, 0.875, 0.125, 0.875, 0.1875, 0.8437, 0.1875, 0.8438, 0.125, 0.875, 0.5625, 0.875, 0.625, 0.8438, 0.625, 0.8437, 0.5625, 0.875, 0.0625, 0.875, 0.125, 0.8438, 0.125, 0.8438, 0.0625, 0.875, 0.5, 0.875, 0.5625, 0.8437, 0.5625, 0.8437, 0.5, 0.875, 0.9375, 0.8594, 1.0, 0.8438, 0.9375, 0.8594, 0.0, 0.875, 0.0625, 0.8438, 0.0625, 0.875, 0.4375, 0.875, 0.5, 0.8437, 0.5, 0.8437, 0.4375, 0.875, 0.875, 0.875, 0.9375, 0.8438, 0.9375, 0.8438, 0.875, 0.875, 0.375, 0.875, 0.4375, 0.8437, 0.4375, 0.8438, 0.375, 0.875, 0.8125, 0.875, 0.875, 0.8438, 0.875, 0.8437, 0.8125, 0.875, 0.3125, 0.875, 0.375, 0.8438, 0.375, 0.8437, 0.3125, 0.875, 0.75, 0.875, 0.8125, 0.8437, 0.8125, 0.8438, 0.75, 0.875, 0.25, 0.875, 0.3125, 0.8437, 0.3125, 0.8438, 0.25, 0.8437, 0.4375, 0.8437, 0.5, 0.8125, 0.5, 0.8125, 0.4375, 0.8438, 0.875, 0.8438, 0.9375, 0.8125, 0.9375, 0.8125, 0.875, 0.8438, 0.375, 0.8437, 0.4375, 0.8125, 0.4375, 0.8125, 0.375, 0.8437, 0.8125, 0.8438, 0.875, 0.8125, 0.875, 0.8125, 0.8125, 0.8437, 0.3125, 0.8438, 0.375, 0.8125, 0.375, 0.8125, 0.3125, 0.8438, 0.75, 0.8437, 0.8125, 0.8125, 0.8125, 0.8125, 0.75, 0.8438, 0.25, 0.8437, 0.3125, 0.8125, 0.3125, 0.8125, 0.25, 0.8437, 0.6875, 0.8438, 0.75, 0.8125, 0.75, 0.8125, 0.6875, 0.8437, 0.1875, 0.8438, 0.25, 0.8125, 0.25, 0.8125, 0.1875, 0.8438, 0.625, 0.8437, 0.6875, 0.8125, 0.6875, 0.8125, 0.625, 0.8438, 0.125, 0.8437, 0.1875, 0.8125, 0.1875, 0.8125, 0.125, 0.8437, 0.5625, 0.8438, 0.625, 0.8125, 0.625, 0.8125, 0.5625, 0.8438, 0.0625, 0.8438, 0.125, 0.8125, 0.125, 0.8125, 0.0625, 0.8437, 0.5, 0.8437, 0.5625, 0.8125, 0.5625, 0.8125, 0.5, 0.8438, 0.9375, 0.8281, 1.0, 0.8125, 0.9375, 0.8281, 0.0, 0.8438, 0.0625, 0.8125, 0.0625, 0.8125, 0.1875, 0.8125, 0.25, 0.7812, 0.25, 0.7812, 0.1875, 0.8125, 0.625, 0.8125, 0.6875, 0.7812, 0.6875, 0.7812, 0.625, 0.8125, 0.125, 0.8125, 0.1875, 0.7812, 0.1875, 0.7812, 0.125, 0.8125, 0.5625, 0.8125, 0.625, 0.7812, 0.625, 0.7812, 0.5625, 0.8125, 0.0625, 0.8125, 0.125, 0.7812, 0.125, 0.7812, 0.0625, 0.8125, 0.5, 0.8125, 0.5625, 0.7812, 0.5625, 0.7812, 0.5, 0.8125, 0.9375, 0.7969, 1.0, 0.7812, 0.9375, 0.7969, 0.0, 0.8125, 0.0625, 0.7812, 0.0625, 0.8125, 0.4375, 0.8125, 0.5, 0.7812, 0.5, 0.7812, 0.4375, 0.8125, 0.875, 0.8125, 0.9375, 0.7812, 0.9375, 0.7812, 0.875, 0.8125, 0.375, 0.8125, 0.4375, 0.7812, 0.4375, 0.7812, 0.375, 0.8125, 0.8125, 0.8125, 0.875, 0.7812, 0.875, 0.7812, 0.8125, 0.8125, 0.3125, 0.8125, 0.375, 0.7812, 0.375, 0.7812, 0.3125, 0.8125, 0.75, 0.8125, 0.8125, 0.7812, 0.8125, 0.7812, 0.75, 0.8125, 0.25, 0.8125, 0.3125, 0.7812, 0.3125, 0.7812, 0.25, 0.8125, 0.6875, 0.8125, 0.75, 0.7812, 0.75, 0.7812, 0.6875, 0.7812, 0.375, 0.7812, 0.4375, 0.75, 0.4375, 0.75, 0.375, 0.7812, 0.8125, 0.7812, 0.875, 0.75, 0.875, 0.75, 0.8125, 0.7812, 0.3125, 0.7812, 0.375, 0.75, 0.375, 0.75, 0.3125, 0.7812, 0.75, 0.7812, 0.8125, 0.75, 0.8125, 0.75, 0.75, 0.7812, 0.25, 0.7812, 0.3125, 0.75, 0.3125, 0.75, 0.25, 0.7812, 0.6875, 0.7812, 0.75, 0.75, 0.75, 0.75, 0.6875, 0.7812, 0.1875, 0.7812, 0.25, 0.75, 0.25, 0.75, 0.1875, 0.7812, 0.625, 0.7812, 0.6875, 0.75, 0.6875, 0.75, 0.625, 0.7812, 0.125, 0.7812, 0.1875, 0.75, 0.1875, 0.75, 0.125, 0.7812, 0.5625, 0.7812, 0.625, 0.75, 0.625, 0.75, 0.5625, 0.7812, 0.0625, 0.7812, 0.125, 0.75, 0.125, 0.75, 0.0625, 0.7812, 0.5, 0.7812, 0.5625, 0.75, 0.5625, 0.75, 0.5, 0.7812, 0.9375, 0.7656, 1.0, 0.75, 0.9375, 0.7656, 0.0, 0.7812, 0.0625, 0.75, 0.0625, 0.7812, 0.4375, 0.7812, 0.5, 0.75, 0.5, 0.75, 0.4375, 0.7812, 0.875, 0.7812, 0.9375, 0.75, 0.9375, 0.75, 0.875, 0.6092, 0.125, 0.625, 0.125, 0.625, 0.25, 0.6092, 0.25, 0.6092, 0.25, 0.625, 0.25, 0.625, 0.5, 0.6092, 0.5, 0.6092, 0.625, 0.625, 0.625, 0.625, 0.75, 0.6092, 0.75, 0.6092, 0.75, 0.625, 0.75, 0.625, 1.0, 0.6092, 1.0, 0.125, 0.625, 0.375, 0.625, 0.375, 0.75, 0.125, 0.75, 0.625, 0.625, 0.875, 0.625, 0.875, 0.75, 0.625, 0.75, 0.625, 0.5, 0.875, 0.5, 0.875, 0.625, 0.625, 0.625, 0.125, 0.5, 0.375, 0.5, 0.375, 0.625, 0.125, 0.625, 0.6092, 0.5, 0.625, 0.5, 0.625, 0.625, 0.6092, 0.625, 0.6092, 0.0, 0.625, 0.0, 0.625, 0.125, 0.6092, 0.125, 0.375, 0.0, 0.6092, 0.0, 0.6092, 0.125, 0.375, 0.125, 0.375, 0.5, 0.6092, 0.5, 0.6092, 0.625, 0.375, 0.625, 0.375, 0.75, 0.6092, 0.75, 0.6092, 1.0, 0.375, 1.0, 0.375, 0.625, 0.6092, 0.625, 0.6092, 0.75, 0.375, 0.75, 0.375, 0.25, 0.6092, 0.25, 0.6092, 0.5, 0.375, 0.5, 0.375, 0.125, 0.6092, 0.125, 0.6092, 0.25, 0.375, 0.25, 0.3401, 0.8198, 0.6599, 0.8198, 0.625, 0.8953, 0.375, 0.8953, 0.375, 0.3547, 0.625, 0.3547, 0.6599, 0.4302, 0.3401, 0.4302, 0.1559, 0.7109, 0.1504, 0.7081, 0.2489, 0.6945, 0.1504, 0.7081, 0.1438, 0.7049, 0.2489, 0.6945, 0.1438, 0.7049, 0.1363, 0.7015, 0.2489, 0.6945, 0.1363, 0.7015, 0.128, 0.698, 0.2489, 0.6945, 0.128, 0.698, 0.1251, 0.6945, 0.2489, 0.6945, 0.1251, 0.6945, 0.125, 0.6945, 0.2489, 0.6945, 0.125, 0.6945, 0.125, 0.6945, 0.2489, 0.6945, 0.125, 0.6945, 0.125, 0.6945, 0.2489, 0.6945, 0.125, 0.6945, 0.125, 0.6945, 0.2489, 0.6945, 0.125, 0.6945, 0.125, 0.6945, 0.2489, 0.6945, 0.875, 0.6713, 0.8752, 0.6752, 0.7511, 0.6945, 0.8752, 0.6752, 0.8757, 0.6797, 0.7511, 0.6945, 0.8757, 0.6797, 0.8766, 0.6845, 0.7511, 0.6945, 0.8766, 0.6845, 0.8779, 0.6896, 0.7511, 0.6945, 0.8779, 0.6896, 0.875, 0.6944, 0.7511, 0.6945, 0.875, 0.6944, 0.8709, 0.6945, 0.7511, 0.6945, 0.8709, 0.6945, 0.8621, 0.6945, 0.7511, 0.6945, 0.8621, 0.6945, 0.8541, 0.6945, 0.7511, 0.6945, 0.8541, 0.6945, 0.847, 0.6945, 0.7511, 0.6945, 0.847, 0.6945, 0.841, 0.6945, 0.7511, 0.6945, 0.125, 0.5787, 0.1248, 0.5748, 0.2489, 0.5555, 0.1248, 0.5748, 0.1243, 0.5703, 0.2489, 0.5555, 0.1243, 0.5703, 0.1234, 0.5655, 0.2489, 0.5555, 0.1234, 0.5655, 0.1221, 0.5604, 0.2489, 0.5555, 0.1221, 0.5604, 0.125, 0.5556, 0.2489, 0.5555, 0.125, 0.5556, 0.1291, 0.5555, 0.2489, 0.5555, 0.1291, 0.5555, 0.1379, 0.5555, 0.2489, 0.5555, 0.1379, 0.5555, 0.1459, 0.5555, 0.2489, 0.5555, 0.1459, 0.5555, 0.153, 0.5555, 0.2489, 0.5555, 0.153, 0.5555, 0.159, 0.5555, 0.2489, 0.5555, 0.8425, 0.5473, 0.8457, 0.5351, 0.7511, 0.5555, 0.8457, 0.5351, 0.8534, 0.5397, 0.7511, 0.5555, 0.8534, 0.5397, 0.862, 0.5447, 0.7511, 0.5555, 0.862, 0.5447, 0.8709, 0.5498, 0.7511, 0.5555, 0.8709, 0.5498, 0.875, 0.5556, 0.7511, 0.5555, 0.875, 0.5556, 0.875, 0.5607, 0.7511, 0.5555, 0.875, 0.5607, 0.875, 0.5657, 0.7511, 0.5555, 0.875, 0.5657, 0.875, 0.5704, 0.7511, 0.5555, 0.875, 0.5704, 0.875, 0.5748, 0.7511, 0.5555, 0.875, 0.5748, 0.875, 0.5787, 0.7511, 0.5555, 0.375, 0.6713, 0.375, 0.6752, 0.2511, 0.6945, 0.375, 0.6752, 0.375, 0.6796, 0.2511, 0.6945, 0.375, 0.6796, 0.375, 0.6843, 0.2511, 0.6945, 0.375, 0.6843, 0.375, 0.6893, 0.2511, 0.6945, 0.375, 0.6893, 0.375, 0.6944, 0.2511, 0.6945, 0.375, 0.6944, 0.375, 0.6995, 0.2511, 0.6945, 0.375, 0.6995, 0.375, 0.7044, 0.2511, 0.6945, 0.375, 0.7044, 0.375, 0.7091, 0.2511, 0.6945, 0.375, 0.7091, 0.375, 0.7135, 0.2511, 0.6945, 0.375, 0.7135, 0.375, 0.7173, 0.2511, 0.6945, 0.6353, 0.7315, 0.6343, 0.7252, 0.7489, 0.6945, 0.6343, 0.7252, 0.6347, 0.7182, 0.7489, 0.6945, 0.6347, 0.7182, 0.6364, 0.7107, 0.7489, 0.6945, 0.6364, 0.7107, 0.6394, 0.7027, 0.7489, 0.6945, 0.6394, 0.7027, 0.6431, 0.6946, 0.7489, 0.6945, 0.6431, 0.6946, 0.6461, 0.6865, 0.7489, 0.6945, 0.6461, 0.6865, 0.6474, 0.6785, 0.7489, 0.6945, 0.6474, 0.6785, 0.6489, 0.671, 0.7489, 0.6945, 0.6489, 0.671, 0.6515, 0.6641, 0.7489, 0.6945, 0.6515, 0.6641, 0.6556, 0.6579, 0.7489, 0.6945, 0.3647, 0.5185, 0.3664, 0.5248, 0.2511, 0.5555, 0.3664, 0.5248, 0.3684, 0.5318, 0.2511, 0.5555, 0.3684, 0.5318, 0.3705, 0.5393, 0.2511, 0.5555, 0.3705, 0.5393, 0.3727, 0.5473, 0.2511, 0.5555, 0.3727, 0.5473, 0.375, 0.5554, 0.2511, 0.5555, 0.375, 0.5554, 0.3838, 0.5635, 0.2511, 0.5555, 0.3838, 0.5635, 0.3927, 0.5715, 0.2511, 0.5555, 0.3927, 0.5715, 0.4013, 0.579, 0.2511, 0.5555, 0.4013, 0.579, 0.4094, 0.5859, 0.2511, 0.5555, 0.4094, 0.5859, 0.4165, 0.5921, 0.2511, 0.5555, 0.625, 0.5787, 0.6263, 0.5748, 0.7489, 0.5555, 0.6263, 0.5748, 0.6302, 0.5704, 0.7489, 0.5555, 0.6302, 0.5704, 0.6367, 0.5657, 0.7489, 0.5555, 0.6367, 0.5657, 0.6455, 0.5607, 0.7489, 0.5555, 0.6455, 0.5607, 0.6564, 0.5556, 0.7489, 0.5555, 0.6564, 0.5556, 0.6692, 0.5505, 0.7489, 0.5555, 0.6692, 0.5505, 0.6835, 0.5456, 0.7489, 0.5555, 0.6835, 0.5456, 0.6991, 0.5409, 0.7489, 0.5555, 0.6991, 0.5409, 0.7154, 0.5365, 0.7489, 0.5555, 0.7154, 0.5365, 0.7322, 0.5327, 0.7489, 0.5555, 0.375, 0.5787, 0.375, 0.5826, 0.3075, 0.6018, 0.375, 0.5826, 0.375, 0.5869, 0.3075, 0.6018, 0.375, 0.5869, 0.375, 0.5915, 0.3075, 0.6018, 0.375, 0.5915, 0.375, 0.5963, 0.3075, 0.6018, 0.375, 0.5963, 0.375, 0.6012, 0.3075, 0.6018, 0.375, 0.6012, 0.375, 0.6061, 0.3075, 0.6018, 0.375, 0.6061, 0.375, 0.6108, 0.3075, 0.6018, 0.375, 0.6108, 0.375, 0.6152, 0.3075, 0.6018, 0.375, 0.6152, 0.375, 0.6193, 0.3075, 0.6018, 0.375, 0.6193, 0.375, 0.6229, 0.3075, 0.6018, 0.375, 0.6379, 0.375, 0.6396, 0.3075, 0.6482, 0.375, 0.6396, 0.375, 0.6415, 0.3075, 0.6482, 0.375, 0.6415, 0.375, 0.6436, 0.3075, 0.6482, 0.375, 0.6436, 0.375, 0.6457, 0.3075, 0.6482, 0.375, 0.6457, 0.375, 0.6479, 0.3075, 0.6482, 0.375, 0.6479, 0.375, 0.65, 0.3075, 0.6482, 0.375, 0.65, 0.375, 0.6521, 0.3075, 0.6482, 0.375, 0.6521, 0.375, 0.6541, 0.3075, 0.6482, 0.375, 0.6541, 0.375, 0.6559, 0.3075, 0.6482, 0.375, 0.6559, 0.375, 0.6574, 0.3075, 0.6482, 0.625, 0.6713, 0.625, 0.6674, 0.6925, 0.6482, 0.625, 0.6674, 0.625, 0.6631, 0.6925, 0.6482, 0.625, 0.6631, 0.625, 0.6585, 0.6925, 0.6482, 0.625, 0.6585, 0.625, 0.6537, 0.6925, 0.6482, 0.625, 0.6537, 0.625, 0.6488, 0.6925, 0.6482, 0.625, 0.6488, 0.625, 0.6439, 0.6925, 0.6482, 0.625, 0.6439, 0.625, 0.6392, 0.6925, 0.6482, 0.625, 0.6392, 0.625, 0.6348, 0.6925, 0.6482, 0.625, 0.6348, 0.625, 0.6307, 0.6925, 0.6482, 0.625, 0.6307, 0.625, 0.6271, 0.6925, 0.6482, 0.625, 0.6121, 0.625, 0.6104, 0.6925, 0.6018, 0.625, 0.6104, 0.625, 0.6085, 0.6925, 0.6018, 0.625, 0.6085, 0.625, 0.6064, 0.6925, 0.6018, 0.625, 0.6064, 0.625, 0.6043, 0.6925, 0.6018, 0.625, 0.6043, 0.625, 0.6021, 0.6925, 0.6018, 0.625, 0.6021, 0.625, 0.6, 0.6925, 0.6018, 0.625, 0.6, 0.625, 0.5979, 0.6925, 0.6018, 0.625, 0.5979, 0.625, 0.5959, 0.6925, 0.6018, 0.625, 0.5959, 0.625, 0.5941, 0.6925, 0.6018, 0.625, 0.5941, 0.625, 0.5926, 0.6925, 0.6018, 0.125, 0.6713, 0.1255, 0.6674, 0.1925, 0.6482, 0.1255, 0.6674, 0.1268, 0.6629, 0.1925, 0.6482, 0.1268, 0.6629, 0.1289, 0.658, 0.1925, 0.6482, 0.1289, 0.658, 0.1317, 0.6528, 0.1925, 0.6482, 0.1317, 0.6528, 0.1333, 0.6482, 0.1925, 0.6482, 0.1333, 0.6482, 0.1304, 0.6482, 0.1925, 0.6482, 0.1304, 0.6482, 0.1281, 0.6482, 0.1925, 0.6482, 0.1281, 0.6482, 0.1264, 0.6482, 0.1925, 0.6482, 0.1264, 0.6482, 0.1253, 0.6482, 0.1925, 0.6482, 0.1253, 0.6482, 0.125, 0.6482, 0.1925, 0.6482, 0.125, 0.6121, 0.1253, 0.6104, 0.1925, 0.6018, 0.1253, 0.6104, 0.1264, 0.6085, 0.1925, 0.6018, 0.1264, 0.6085, 0.1281, 0.6064, 0.1925, 0.6018, 0.1281, 0.6064, 0.1304, 0.6043, 0.1925, 0.6018, 0.1304, 0.6043, 0.1333, 0.6018, 0.1925, 0.6018, 0.1333, 0.6018, 0.1367, 0.6018, 0.1925, 0.6018, 0.1367, 0.6018, 0.1405, 0.6018, 0.1925, 0.6018, 0.1405, 0.6018, 0.1446, 0.6018, 0.1925, 0.6018, 0.1446, 0.6018, 0.149, 0.6018, 0.1925, 0.6018, 0.149, 0.6018, 0.1534, 0.6018, 0.1925, 0.6018, 0.875, 0.643, 0.8733, 0.6269, 0.8075, 0.6482, 0.8733, 0.6269, 0.8718, 0.6317, 0.8075, 0.6482, 0.8718, 0.6317, 0.8698, 0.6367, 0.8075, 0.6482, 0.8698, 0.6367, 0.8676, 0.6421, 0.8075, 0.6482, 0.8676, 0.6421, 0.8667, 0.6482, 0.8075, 0.6482, 0.8667, 0.6482, 0.875, 0.6537, 0.8075, 0.6482, 0.875, 0.6537, 0.875, 0.6585, 0.8075, 0.6482, 0.875, 0.6585, 0.875, 0.6631, 0.8075, 0.6482, 0.875, 0.6631, 0.875, 0.6674, 0.8075, 0.6482, 0.875, 0.6674, 0.875, 0.6713, 0.8075, 0.6482, 0.8608, 0.5903, 0.851, 0.5941, 0.8075, 0.6018, 0.851, 0.5941, 0.8554, 0.5959, 0.8075, 0.6018, 0.8554, 0.5959, 0.8595, 0.5979, 0.8075, 0.6018, 0.8595, 0.5979, 0.8633, 0.6, 0.8075, 0.6018, 0.8633, 0.6, 0.8667, 0.6018, 0.8075, 0.6018, 0.8667, 0.6018, 0.875, 0.6043, 0.8075, 0.6018, 0.875, 0.6043, 0.875, 0.6064, 0.8075, 0.6018, 0.875, 0.6064, 0.875, 0.6085, 0.8075, 0.6018, 0.875, 0.6085, 0.875, 0.6104, 0.8075, 0.6018, 0.875, 0.6104, 0.875, 0.6121, 0.8075, 0.6018, 0.625, 0.07869, 0.375, 0.07869, 0.375, 0.07479, 0.6263, 0.07479, 0.6263, 0.07479, 0.375, 0.07479, 0.375, 0.07042, 0.6302, 0.07042, 0.6302, 0.07042, 0.375, 0.07042, 0.375, 0.06569, 0.6367, 0.06569, 0.6367, 0.06569, 0.375, 0.06569, 0.375, 0.06071, 0.6455, 0.06071, 0.6455, 0.06071, 0.375, 0.06071, 0.375, 0.05554, 0.625, 0.05554, 0.625, 0.05554, 0.375, 0.05554, 0.375, 0.05187, 0.6351, 0.05187, 0.6351, 0.05187, 0.375, 0.05187, 0.375, 0.04835, 0.6308, 0.04835, 0.6308, 0.04835, 0.375, 0.04835, 0.375, 0.045, 0.6275, 0.045, 0.6275, 0.045, 0.375, 0.045, 0.375, 0.04191, 0.6256, 0.04191, 0.6256, 0.04191, 0.375, 0.04191, 0.375, 0.03914, 0.625, 0.03914, 0.375, 0.1713, 0.625, 0.1713, 0.6263, 0.1752, 0.375, 0.1752, 0.375, 0.1752, 0.6263, 0.1752, 0.6302, 0.1796, 0.375, 0.1796, 0.375, 0.1796, 0.6302, 0.1796, 0.6367, 0.1843, 0.375, 0.1843, 0.375, 0.1843, 0.6367, 0.1843, 0.6455, 0.1893, 0.375, 0.1893, 0.375, 0.1893, 0.6455, 0.1893, 0.625, 0.1945, 0.375, 0.1945, 0.375, 0.1945, 0.625, 0.1945, 0.6351, 0.205, 0.375, 0.205, 0.375, 0.205, 0.6351, 0.205, 0.6308, 0.2152, 0.375, 0.2152, 0.375, 0.2152, 0.6308, 0.2152, 0.6275, 0.2249, 0.375, 0.2249, 0.375, 0.2249, 0.6275, 0.2249, 0.6256, 0.2338, 0.375, 0.2338, 0.375, 0.2338, 0.6256, 0.2338, 0.625, 0.2418, 0.375, 0.2418, 0.625, 0.5787, 0.375, 0.5787, 0.375, 0.5748, 0.6263, 0.5748, 0.6263, 0.5748, 0.375, 0.5748, 0.375, 0.5704, 0.6302, 0.5704, 0.6302, 0.5704, 0.375, 0.5704, 0.375, 0.5657, 0.6367, 0.5657, 0.6367, 0.5657, 0.375, 0.5657, 0.375, 0.5607, 0.6455, 0.5607, 0.6455, 0.5607, 0.375, 0.5607, 0.375, 0.5555, 0.625, 0.5555, 0.625, 0.5555, 0.375, 0.5555, 0.3727, 0.5473, 0.6394, 0.5473, 0.6394, 0.5473, 0.3727, 0.5473, 0.3705, 0.5393, 0.6364, 0.5393, 0.6364, 0.5393, 0.3705, 0.5393, 0.3684, 0.5318, 0.6347, 0.5318, 0.6347, 0.5318, 0.3684, 0.5318, 0.3664, 0.5248, 0.6343, 0.5248, 0.6343, 0.5248, 0.3664, 0.5248, 0.3647, 0.5185, 0.6353, 0.5185, 0.375, 0.6713, 0.625, 0.6713, 0.6263, 0.6752, 0.375, 0.6752, 0.375, 0.6752, 0.6263, 0.6752, 0.6302, 0.6796, 0.375, 0.6796, 0.375, 0.6796, 0.6302, 0.6796, 0.6367, 0.6843, 0.375, 0.6843, 0.375, 0.6843, 0.6367, 0.6843, 0.6455, 0.6893, 0.375, 0.6893, 0.375, 0.6893, 0.6455, 0.6893, 0.625, 0.6945, 0.375, 0.6945, 0.375, 0.6945, 0.625, 0.6945, 0.6394, 0.7027, 0.3727, 0.7027, 0.3727, 0.7027, 0.6394, 0.7027, 0.6364, 0.7107, 0.3705, 0.7107, 0.3705, 0.7107, 0.6364, 0.7107, 0.6347, 0.7182, 0.3684, 0.7182, 0.3684, 0.7182, 0.6347, 0.7182, 0.6343, 0.7252, 0.3664, 0.7252, 0.3664, 0.7252, 0.6343, 0.7252, 0.6353, 0.7315, 0.3647, 0.7315, 0.625, 0.6121, 0.375, 0.6121, 0.375, 0.6104, 0.625, 0.6104, 0.625, 0.6104, 0.375, 0.6104, 0.375, 0.6085, 0.625, 0.6085, 0.625, 0.6085, 0.375, 0.6085, 0.375, 0.6064, 0.625, 0.6064, 0.625, 0.6064, 0.375, 0.6064, 0.375, 0.6043, 0.625, 0.6043, 0.625, 0.6043, 0.375, 0.6043, 0.375, 0.6018, 0.625, 0.6018, 0.625, 0.6018, 0.375, 0.6018, 0.375, 0.5963, 0.625, 0.5963, 0.625, 0.5963, 0.375, 0.5963, 0.375, 0.5915, 0.625, 0.5915, 0.625, 0.5915, 0.375, 0.5915, 0.375, 0.5869, 0.625, 0.5869, 0.625, 0.5869, 0.375, 0.5869, 0.375, 0.5826, 0.625, 0.5826, 0.625, 0.5826, 0.375, 0.5826, 0.375, 0.5787, 0.625, 0.5787, 0.625, 0.6713, 0.375, 0.6713, 0.375, 0.6674, 0.625, 0.6674, 0.625, 0.6674, 0.375, 0.6674, 0.375, 0.6631, 0.625, 0.6631, 0.625, 0.6631, 0.375, 0.6631, 0.375, 0.6585, 0.625, 0.6585, 0.625, 0.6585, 0.375, 0.6585, 0.375, 0.6537, 0.625, 0.6537, 0.625, 0.6537, 0.375, 0.6537, 0.375, 0.6482, 0.625, 0.6482, 0.625, 0.6482, 0.375, 0.6482, 0.375, 0.6457, 0.625, 0.6457, 0.625, 0.6457, 0.375, 0.6457, 0.375, 0.6436, 0.625, 0.6436, 0.625, 0.6436, 0.375, 0.6436, 0.375, 0.6415, 0.625, 0.6415, 0.625, 0.6415, 0.375, 0.6415, 0.375, 0.6396, 0.625, 0.6396, 0.625, 0.6396, 0.375, 0.6396, 0.375, 0.6379, 0.625, 0.6379, 0.625, 0.1121, 0.375, 0.1121, 0.375, 0.1104, 0.625, 0.1104, 0.625, 0.1104, 0.375, 0.1104, 0.375, 0.1085, 0.625, 0.1085, 0.625, 0.1085, 0.375, 0.1085, 0.375, 0.1064, 0.625, 0.1064, 0.625, 0.1064, 0.375, 0.1064, 0.375, 0.1043, 0.625, 0.1043, 0.625, 0.1043, 0.375, 0.1043, 0.375, 0.1018, 0.625, 0.1018, 0.625, 0.1018, 0.375, 0.1018, 0.375, 0.09631, 0.625, 0.09631, 0.625, 0.09631, 0.375, 0.09631, 0.375, 0.09149, 0.625, 0.09149, 0.625, 0.09149, 0.375, 0.09149, 0.375, 0.08687, 0.625, 0.08687, 0.625, 0.08687, 0.375, 0.08687, 0.375, 0.08257, 0.625, 0.08257, 0.625, 0.08257, 0.375, 0.08257, 0.375, 0.07869, 0.625, 0.07869, 0.625, 0.1713, 0.375, 0.1713, 0.375, 0.1674, 0.625, 0.1674, 0.625, 0.1674, 0.375, 0.1674, 0.375, 0.1631, 0.625, 0.1631, 0.625, 0.1631, 0.375, 0.1631, 0.375, 0.1585, 0.625, 0.1585, 0.625, 0.1585, 0.375, 0.1585, 0.375, 0.1537, 0.625, 0.1537, 0.625, 0.1537, 0.375, 0.1537, 0.375, 0.1482, 0.625, 0.1482, 0.625, 0.1482, 0.375, 0.1482, 0.375, 0.1457, 0.625, 0.1457, 0.625, 0.1457, 0.375, 0.1457, 0.375, 0.1436, 0.625, 0.1436, 0.625, 0.1436, 0.375, 0.1436, 0.375, 0.1415, 0.625, 0.1415, 0.625, 0.1415, 0.375, 0.1415, 0.375, 0.1396, 0.625, 0.1396, 0.625, 0.1396, 0.375, 0.1396, 0.375, 0.1379, 0.625, 0.1379, 0.1559, 0.7109, 0.2489, 0.6945, 0.2511, 0.6945, 0.3647, 0.7315, 0.3401, 0.8198, 0.2297, 0.75, 0.375, 0.0, 0.625, 0.0, 0.625, 0.03914, 0.375, 0.03914, 0.125, 0.6713, 0.1925, 0.6482, 0.3075, 0.6482, 0.375, 0.6713, 0.2511, 0.6945, 0.2489, 0.6945, 0.6353, 0.7315, 0.7489, 0.6945, 0.7511, 0.6945, 0.8441, 0.7109, 0.7703, 0.75, 0.6599, 0.8198, 0.625, 0.6713, 0.6925, 0.6482, 0.8075, 0.6482, 0.875, 0.6713, 0.7511, 0.6945, 0.7489, 0.6945, 0.2489, 0.5555, 0.1559, 0.5391, 0.2297, 0.5, 0.3401, 0.4302, 0.3647, 0.5185, 0.2511, 0.5555, 0.625, 0.3547, 0.375, 0.3547, 0.375, 0.2418, 0.625, 0.2418, 0.1925, 0.6018, 0.125, 0.5787, 0.2489, 0.5555, 0.2511, 0.5555, 0.375, 0.5787, 0.3075, 0.6018, 0.7489, 0.5555, 0.6353, 0.5185, 0.6599, 0.4302, 0.7703, 0.5, 0.8425, 0.5473, 0.7511, 0.5555, 0.6925, 0.6018, 0.625, 0.5787, 0.7489, 0.5555, 0.7511, 0.5555, 0.8608, 0.5903, 0.8075, 0.6018, 0.6599, 0.8198, 0.3401, 0.8198, 0.3647, 0.7315, 0.6353, 0.7315, 0.6353, 0.5185, 0.3647, 0.5185, 0.3401, 0.4302, 0.6599, 0.4302, 0.125, 0.6121, 0.1925, 0.6018, 0.3075, 0.6018, 0.375, 0.6121, 0.375, 0.6379, 0.3075, 0.6482, 0.1925, 0.6482, 0.125, 0.6379, 0.375, 0.6121, 0.625, 0.6121, 0.625, 0.6379, 0.375, 0.6379, 0.625, 0.6121, 0.6925, 0.6018, 0.8075, 0.6018, 0.875, 0.6121, 0.875, 0.643, 0.8075, 0.6482, 0.6925, 0.6482, 0.625, 0.6379, 0.375, 0.1121, 0.625, 0.1121, 0.625, 0.1379, 0.375, 0.1379, 1.0, 0.5, 1.0, 1.0, 0.9688, 1.0, 0.9688, 0.5, 0.9688, 0.5, 0.9688, 1.0, 0.9375, 1.0, 0.9375, 0.5, 0.9375, 0.5, 0.9375, 1.0, 0.9062, 1.0, 0.9062, 0.5, 0.9062, 0.5, 0.9062, 1.0, 0.875, 1.0, 0.875, 0.5, 0.875, 0.5, 0.875, 1.0, 0.8438, 1.0, 0.8438, 0.5, 0.8438, 0.5, 0.8438, 1.0, 0.8125, 1.0, 0.8125, 0.5, 0.8125, 0.5, 0.8125, 1.0, 0.7812, 1.0, 0.7812, 0.5, 0.7812, 0.5, 0.7812, 1.0, 0.75, 1.0, 0.75, 0.5, 0.75, 0.5, 0.75, 1.0, 0.7188, 1.0, 0.7188, 0.5, 0.7188, 0.5, 0.7188, 1.0, 0.6875, 1.0, 0.6875, 0.5, 0.6875, 0.5, 0.6875, 1.0, 0.6562, 1.0, 0.6562, 0.5, 0.6562, 0.5, 0.6562, 1.0, 0.625, 1.0, 0.625, 0.5, 0.625, 0.5, 0.625, 1.0, 0.5938, 1.0, 0.5938, 0.5, 0.5938, 0.5, 0.5938, 1.0, 0.5625, 1.0, 0.5625, 0.5, 0.5625, 0.5, 0.5625, 1.0, 0.5312, 1.0, 0.5312, 0.5, 0.5312, 0.5, 0.5312, 1.0, 0.5, 1.0, 0.5, 0.5, 0.5, 0.5, 0.5, 1.0, 0.4688, 1.0, 0.4688, 0.5, 0.4688, 0.5, 0.4688, 1.0, 0.4375, 1.0, 0.4375, 0.5, 0.4375, 0.5, 0.4375, 1.0, 0.4062, 1.0, 0.4062, 0.5, 0.4062, 0.5, 0.4062, 1.0, 0.375, 1.0, 0.375, 0.5, 0.375, 0.5, 0.375, 1.0, 0.3438, 1.0, 0.3438, 0.5, 0.3438, 0.5, 0.3438, 1.0, 0.3125, 1.0, 0.3125, 0.5, 0.3125, 0.5, 0.3125, 1.0, 0.2812, 1.0, 0.2812, 0.5, 0.2812, 0.5, 0.2812, 1.0, 0.25, 1.0, 0.25, 0.5, 0.25, 0.5, 0.25, 1.0, 0.2188, 1.0, 0.2188, 0.5, 0.2188, 0.5, 0.2188, 1.0, 0.1875, 1.0, 0.1875, 0.5, 0.1875, 0.5, 0.1875, 1.0, 0.1562, 1.0, 0.1562, 0.5, 0.1562, 0.5, 0.1562, 1.0, 0.125, 1.0, 0.125, 0.5, 0.125, 0.5, 0.125, 1.0, 0.09375, 1.0, 0.09375, 0.5, 0.09375, 0.5, 0.09375, 1.0, 0.0625, 1.0, 0.0625, 0.5, 0.2968, 0.4854, 0.25, 0.49, 0.2032, 0.4854, 0.1582, 0.4717, 0.1167, 0.4496, 0.08029, 0.4197, 0.05045, 0.3833, 0.02827, 0.3418, 0.01461, 0.2968, 0.01, 0.25, 0.01461, 0.2032, 0.02827, 0.1582, 0.05045, 0.1167, 0.08029, 0.08029, 0.1167, 0.05045, 0.1582, 0.02827, 0.2032, 0.01461, 0.25, 0.01, 0.2968, 0.01461, 0.3418, 0.02827, 0.3833, 0.05045, 0.4197, 0.08029, 0.4496, 0.1167, 0.4717, 0.1582, 0.4854, 0.2032, 0.49, 0.25, 0.4854, 0.2968, 0.4717, 0.3418, 0.4496, 0.3833, 0.4197, 0.4197, 0.3833, 0.4496, 0.3418, 0.4717, 0.0625, 0.5, 0.0625, 1.0, 0.03125, 1.0, 0.03125, 0.5, 0.03125, 0.5, 0.03125, 1.0, 0.0, 1.0, 0.0, 0.5, 0.75, 0.49, 0.7968, 0.4854, 0.8418, 0.4717, 0.8833, 0.4496, 0.9197, 0.4197, 0.9496, 0.3833, 0.9717, 0.3418, 0.9854, 0.2968, 0.99, 0.25, 0.9854, 0.2032, 0.9717, 0.1582, 0.9496, 0.1167, 0.9197, 0.08029, 0.8833, 0.05045, 0.8418, 0.02827, 0.7968, 0.01461, 0.75, 0.01, 0.7032, 0.01461, 0.6582, 0.02827, 0.6167, 0.05045, 0.5803, 0.08029, 0.5504, 0.1167, 0.5283, 0.1582, 0.5146, 0.2032, 0.51, 0.25, 0.5146, 0.2968, 0.5283, 0.3418, 0.5504, 0.3833, 0.5803, 0.4197, 0.6167, 0.4496, 0.6582, 0.4717, 0.7032, 0.4854])
me_sphere.use_mirror_y = True
me_sphere.update()

# ---- objects
ob_bastardsword = bpy.data.objects.new('BastardSword', me_sphere)

# ---- transforms, parenting, visibility, modifiers, constraints
ob_bastardsword.location = (0.0, 0.0, 0.0)
ob_bastardsword.scale = (1.136, 1.136, 1.136)
ob_bastardsword.use_mesh_mirror_y = True
_m = ob_bastardsword.modifiers.new('Smooth by Angle', 'NODES')
_m.node_group = ng_smooth_by_angle
_m.use_pin_to_last = True
_m.show_group_selector = False

# ---- collection membership
scene.collection.objects.link(ob_bastardsword)

# ---- scene / render settings (as saved in the file)
scene.frame_start = 1; scene.frame_end = 250; scene.frame_set(1)
scene.render.engine = 'BLENDER_EEVEE_NEXT'
scene.render.bake_bias = 0.0
scene.render.bake_samples = 0
scene.cycles.sampling_pattern = 'TABULATED_SOBOL'
scene.eevee.use_volume_custom_range = False
bpy.context.view_layer.update()

# ---- added for rendering (the .blend has no active camera and no usable light): camera, sun
cam_auto = bpy.data.cameras.new('AutoCamera')
cam_auto.lens = 50.0
cam_auto.sensor_width = 36.0
cam_auto.clip_end = 1000.0
ob_auto_camera = bpy.data.objects.new('AutoCamera', cam_auto)
scene.collection.objects.link(ob_auto_camera)
ob_auto_camera.location = (2.22604, -2.67125, 2.63908)
ob_auto_camera.rotation_euler = (1.09748, -7.21219e-08, 0.694738)
scene.camera = ob_auto_camera
light_auto_sun = bpy.data.lights.new('AutoSun', 'SUN')
light_auto_sun.energy = 3.0
light_auto_sun.angle = 0.0523599
ob_auto_sun = bpy.data.objects.new('AutoSun', light_auto_sun)
scene.collection.objects.link(ob_auto_sun)
ob_auto_sun.rotation_euler = (0.872665, 0.174533, 0.523599)
bpy.context.view_layer.update()
